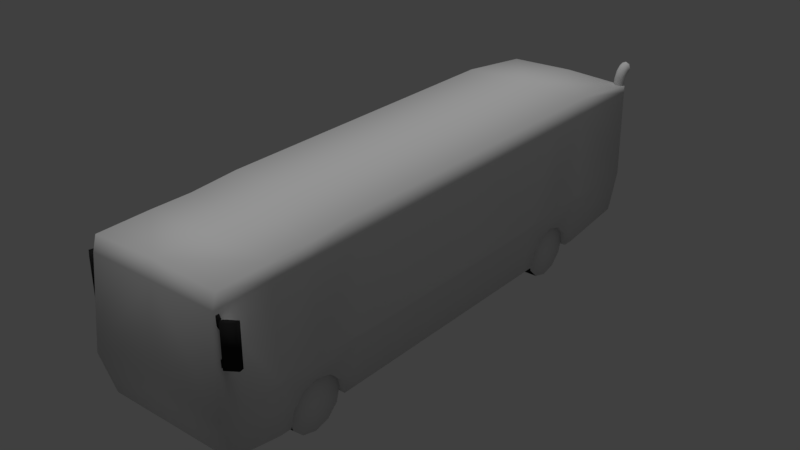 # Source: 15-1.blend  (saved by Blender 2.79.0; exported with 4.5.12 LTS)
import bpy
from mathutils import Matrix  # noqa: F401  (used for matrix-valued properties, if any)

bpy.ops.wm.read_factory_settings(use_empty=True)
scene = bpy.context.scene
scene.name = 'Scene'

# ---- collections
col_collection_1 = bpy.data.collections.new('Collection 1'); scene.collection.children.link(col_collection_1)

# ---- materials (node trees are filled in below, after node groups)
mat_material = bpy.data.materials.new('Material')
mat_material.alpha_threshold = 0.0
mat_material.use_transparent_shadow = False
mat_material.roughness = 0.5
mat_material.specular_intensity = 0.03125
mat_material.line_color = (0.0, 0.0, 0.0, 1.0)
mat_pneu = bpy.data.materials.new('pneu')
mat_pneu.alpha_threshold = 0.0
mat_pneu.use_transparent_shadow = False
mat_pneu.diffuse_color = (0.01885, 0.01885, 0.01885, 1.0)
mat_pneu.roughness = 0.5
mat_pneu.specular_intensity = 0.0

# ---- material node trees

# ---- world
world_world = bpy.data.worlds.new('World'); scene.world = world_world
world_world.color = (0.05088, 0.05088, 0.05088)
world_world.use_sun_shadow = False
world_world.sun_shadow_jitter_overblur = 0.0
world_world.cycles.sampling_method = 'MANUAL'

# ---- lights
light_hemi = bpy.data.lights.new('Hemi', 'SUN')
light_hemi.transmission_factor = 0.0
light_hemi.angle = 0.1993
light_hemi.energy = 1.0
light_hemi.shadow_buffer_clip_start = 0.5
light_hemi.shadow_soft_size = 0.1
light_hemi.shadow_cascade_max_distance = 1000.0

# ---- meshes
me_cube_001 = bpy.data.meshes.new('Cube.001')
me_cube_001.from_pydata([(0.4274, -11.32, 6.995), (0.4274, -11.48, 6.336), (0.4274, -9.176, 7.023), (-2.317, 11.07, 0.9949), (-2.317, -11.3, 0.9691), (0.4274, 11.07, 0.9949), (-2.317, 11.49, 6.613), (-2.317, -11.32, 6.894), (-2.317, 11.49, 6.336), (-2.317, -11.48, 6.336), (0.4274, 11.49, 6.336), (-2.465, 11.33, 2.707), (-2.465, -11.76, 2.707), (0.4274, 11.33, 2.707), (-2.317, 8.077, 0.6299), (0.4274, 8.017, 0.4392), (-2.317, 8.077, 7.026), (-2.317, 8.077, 6.336), (-2.465, 8.077, 2.707), (-2.317, -5.487, 0.6299), (-2.317, -5.487, 7.026), (-2.317, -5.487, 6.336), (-2.465, -5.487, 2.707), (-2.317, -9.176, 0.6299), (-2.317, -9.176, 6.923), (-2.317, -9.176, 6.336), (-2.465, -9.176, 2.707), (0.4274, 4.406, 0.4392), (-2.317, 4.441, 0.6299), (-2.317, 4.441, 7.026), (-2.317, 4.441, 6.336), (-2.465, 4.441, 2.707), (-2.317, -6.815, 1.726), (-2.317, -6.352, 1.263), (-2.317, -8.714, 0.6299), (-2.317, -8.544, 1.263), (-2.317, -6.182, 0.6299), (-2.317, -7.448, 1.896), (-2.317, -8.081, 1.726), (-1.218, -6.248, 0.9214), (-1.218, -6.409, 1.522), (-1.218, -6.849, 1.961), (-1.218, -7.449, 2.122), (-1.218, -8.049, 1.961), (-1.218, -8.489, 1.522), (-1.218, -8.65, 0.9214), (-1.218, -8.489, 0.3209), (-1.218, -8.049, -0.1186), (-1.218, -7.449, -0.2795), (-1.218, -6.849, -0.1186), (-1.218, -6.409, 0.3209), (-2.261, -6.409, 1.522), (-2.261, -6.248, 0.9214), (-2.261, -6.849, 1.961), (-2.261, -7.449, 2.122), (-2.261, -8.049, 1.961), (-2.261, -8.489, 1.522), (-2.261, -8.65, 0.9214), (-2.261, -8.489, 0.3209), (-2.261, -8.049, -0.1186), (-2.261, -7.449, -0.2795), (-2.261, -6.849, -0.1186), (-2.261, -6.409, 0.3209), (-2.261, -6.769, 1.314), (-2.261, -6.664, 0.9214), (-2.261, -7.056, 1.601), (-2.261, -7.449, 1.707), (-2.261, -7.842, 1.601), (-2.261, -8.129, 1.314), (-2.261, -8.234, 0.9214), (-2.261, -8.129, 0.5287), (-2.261, -7.842, 0.2412), (-2.261, -7.449, 0.136), (-2.261, -7.056, 0.2412), (-2.261, -6.769, 0.5287), (-1.218, -7.449, 0.9214), (2.936, 11.01, 1.176), (2.936, 11.63, 6.594), (3.096, 10.94, 1.18), (3.096, 11.57, 6.599), (3.162, 10.78, 1.191), (3.162, 11.41, 6.609), (3.096, 10.62, 1.202), (3.096, 11.25, 6.62), (2.936, 10.56, 1.206), (2.936, 11.18, 6.624), (2.776, 10.62, 1.202), (2.776, 11.25, 6.62), (2.71, 10.78, 1.191), (2.71, 11.41, 6.609), (2.776, 10.94, 1.18), (2.776, 11.57, 6.599), (3.096, 11.57, 6.772), (2.936, 11.62, 6.738), (3.162, 11.43, 6.855), (3.096, 11.29, 6.938), (2.936, 11.23, 6.973), (2.776, 11.29, 6.938), (2.71, 11.43, 6.855), (2.776, 11.57, 6.772), (3.096, 11.64, 6.95), (2.936, 11.68, 6.891), (3.162, 11.54, 7.091), (3.096, 11.45, 7.232), (2.936, 11.41, 7.291), (2.776, 11.45, 7.232), (2.71, 11.54, 7.091), (2.776, 11.64, 6.95), (3.096, 11.74, 7.055), (2.936, 11.76, 6.984), (3.162, 11.7, 7.227), (3.096, 11.67, 7.399), (2.936, 11.65, 7.47), (2.776, 11.67, 7.399), (2.71, 11.7, 7.227), (2.776, 11.74, 7.055), (3.096, 11.85, 7.093), (2.936, 11.84, 7.019), (3.162, 11.85, 7.27), (3.096, 11.86, 7.448), (2.936, 11.86, 7.521), (2.776, 11.86, 7.448), (2.71, 11.85, 7.27), (2.776, 11.85, 7.093), (-2.581, -11.48, 4.422), (-2.581, -11.48, 6.057), (-2.538, -11.3, 4.422), (-2.538, -11.3, 6.057), (-2.998, -11.2, 4.422), (-2.998, -11.2, 6.057), (-2.955, -11.02, 4.422), (-2.955, -11.02, 6.057), (-2.508, -11.41, 5.728), (-2.556, -11.41, 5.873), (-2.508, -11.28, 5.728), (-2.556, -11.28, 5.873), (-2.658, -11.41, 5.722), (-2.658, -11.41, 5.879), (-2.658, -11.28, 5.722), (-2.658, -11.28, 5.879), (-2.433, -11.28, 5.775), (-2.433, -11.41, 5.775), (-2.526, -11.41, 5.88), (-2.526, -11.28, 5.88), (-2.361, -11.28, 5.892), (-2.361, -11.41, 5.892), (-2.483, -11.41, 5.924), (-2.483, -11.28, 5.924), (-2.351, -11.28, 5.961), (-2.351, -11.41, 5.961), (-2.461, -11.41, 6.037), (-2.461, -11.28, 6.037), (-2.332, -11.28, 6.02), (-2.332, -11.41, 6.02), (-2.406, -11.41, 6.146), (-2.406, -11.28, 6.146), (-2.296, -11.28, 6.063), (-2.296, -11.41, 6.063), (-2.317, -11.41, 6.218), (-2.317, -11.28, 6.218), (-2.508, -11.41, 4.753), (-2.556, -11.41, 4.608), (-2.508, -11.28, 4.753), (-2.556, -11.28, 4.608), (-2.658, -11.41, 4.759), (-2.658, -11.41, 4.602), (-2.658, -11.28, 4.759), (-2.658, -11.28, 4.602), (-2.433, -11.28, 4.705), (-2.433, -11.41, 4.705), (-2.526, -11.41, 4.601), (-2.526, -11.28, 4.601), (-2.361, -11.28, 4.589), (-2.361, -11.41, 4.589), (-2.483, -11.41, 4.556), (-2.483, -11.28, 4.556), (-2.351, -11.28, 4.519), (-2.351, -11.41, 4.519), (-2.461, -11.41, 4.444), (-2.461, -11.28, 4.444), (-2.332, -11.28, 4.461), (-2.332, -11.41, 4.461), (-2.406, -11.41, 4.334), (-2.406, -11.28, 4.334), (-2.296, -11.28, 4.417), (-2.296, -11.41, 4.417), (-2.317, -11.41, 4.263), (-2.317, -11.28, 4.263), (-2.067, -6.864, 1.259), (-2.067, -6.773, 0.9214), (-2.067, -7.111, 1.507), (-2.067, -7.449, 1.597), (-2.067, -7.787, 1.507), (-2.067, -8.034, 1.259), (-2.067, -8.125, 0.9214), (-2.067, -8.034, 0.5834), (-2.067, -7.787, 0.3361), (-2.067, -7.449, 0.2455), (-2.067, -7.111, 0.3361), (-2.067, -6.864, 0.5834), (-2.067, -7.449, 0.9214), (-2.317, 6.937, 1.726), (-2.317, 7.4, 1.263), (-2.317, 5.038, 0.6299), (-2.317, 5.208, 1.263), (-2.317, 7.57, 0.6299), (-2.317, 6.304, 1.896), (-2.317, 5.671, 1.726), (0.4274, -7.489, 7.006), (-2.465, -7.456, 2.707), (-2.317, -7.483, 6.906), (-2.317, -7.481, 6.336), (-2.465, 6.303, 2.707), (-2.317, 6.299, 7.026), (-2.317, 6.299, 6.336), (0.4274, -11.76, 2.707), (0.4274, -9.131, 0.4392), (0.4274, 4.441, 7.127), (0.4274, 6.298, 7.127), (0.4274, 6.304, 1.896), (0.4274, 5.671, 1.726), (0.4274, 7.4, 1.263), (0.4274, -6.815, 1.726), (0.4274, -8.714, 0.6299), (0.4274, -7.448, 1.896), (0.4274, -6.182, 0.6299), (0.4274, -8.081, 1.726), (-2.317, 1.249, 0.6299), (-2.317, 1.249, 7.026), (-2.317, 1.249, 6.336), (-2.465, 1.249, 2.707), (0.4274, 1.246, 0.4392), (0.4274, 1.249, 7.127), (2.936, 11.33, 4.521), (3.096, 11.27, 4.526), (3.162, 11.11, 4.536), (3.096, 10.95, 4.547), (2.936, 10.88, 4.551), (2.776, 10.95, 4.547), (2.71, 11.11, 4.536), (2.776, 11.27, 4.526), (-2.317, -1.99, 0.6299), (-2.317, -1.99, 7.026), (-2.317, -1.99, 6.336), (-2.465, -1.99, 2.707), (0.4274, -1.981, 0.4392), (0.4274, -1.99, 7.127), (3.172, 11.07, 0.9949), (3.172, -11.3, 0.9691), (3.172, 11.49, 6.613), (3.172, -11.32, 6.894), (0.4274, 11.49, 6.714), (3.172, 11.49, 6.336), (3.172, -11.48, 6.336), (3.319, 11.33, 2.707), (3.319, -11.76, 2.707), (3.172, 8.077, 0.6299), (3.172, 8.077, 7.026), (0.4274, 8.077, 7.127), (3.172, 8.077, 6.336), (3.319, 8.077, 2.707), (3.172, -5.487, 0.6299), (3.172, -5.487, 7.026), (3.172, -5.487, 6.336), (3.319, -5.487, 2.707), (0.4274, -5.467, 0.4392), (3.172, -9.176, 0.6299), (3.172, -9.176, 6.923), (3.172, -9.176, 6.336), (3.319, -9.176, 2.707), (3.172, 4.441, 0.6299), (3.172, 4.441, 7.026), (3.172, 4.441, 6.336), (3.319, 4.441, 2.707), (3.172, -6.815, 1.726), (3.172, -6.352, 1.263), (3.172, -8.714, 0.6299), (3.172, -8.544, 1.263), (3.172, -6.182, 0.6299), (3.172, -7.448, 1.896), (3.172, -8.081, 1.726), (3.172, 6.937, 1.726), (3.172, 7.4, 1.263), (3.172, 5.038, 0.6299), (3.172, 5.208, 1.263), (3.172, 7.57, 0.6299), (3.172, 6.304, 1.896), (3.172, 5.671, 1.726), (3.319, -7.456, 2.707), (3.172, -7.483, 6.906), (3.172, -7.481, 6.336), (3.319, 6.303, 2.707), (3.172, 6.299, 7.026), (3.172, 6.299, 6.336), (0.4274, -11.3, 0.9691), (0.4274, -5.487, 7.127), (0.4274, 5.208, 1.263), (0.4274, 6.937, 1.726), (0.4274, 5.038, 0.6299), (0.4274, 7.57, 0.6299), (0.4274, -6.352, 1.263), (0.4274, -8.544, 1.263), (3.172, 1.249, 0.6299), (3.172, 1.249, 7.026), (3.172, 1.249, 6.336), (3.319, 1.249, 2.707), (3.172, -1.99, 0.6299), (3.172, -1.99, 7.026), (3.172, -1.99, 6.336), (3.319, -1.99, 2.707), (3.386, -11.48, 4.422), (3.386, -11.48, 6.057), (3.344, -11.3, 4.422), (3.344, -11.3, 6.057), (3.803, -11.2, 4.422), (3.803, -11.2, 6.057), (3.761, -11.02, 4.422), (3.761, -11.02, 6.057), (3.314, -11.41, 5.728), (3.362, -11.41, 5.873), (3.314, -11.28, 5.728), (3.362, -11.28, 5.873), (3.463, -11.41, 5.722), (3.463, -11.41, 5.879), (3.463, -11.28, 5.722), (3.463, -11.28, 5.879), (3.238, -11.28, 5.775), (3.238, -11.41, 5.775), (3.332, -11.41, 5.88), (3.332, -11.28, 5.88), (3.166, -11.28, 5.892), (3.166, -11.41, 5.892), (3.288, -11.41, 5.924), (3.288, -11.28, 5.924), (3.157, -11.28, 5.961), (3.157, -11.41, 5.961), (3.266, -11.41, 6.037), (3.266, -11.28, 6.037), (3.137, -11.28, 6.02), (3.137, -11.41, 6.02), (3.212, -11.41, 6.146), (3.212, -11.28, 6.146), (3.101, -11.28, 6.063), (3.101, -11.41, 6.063), (3.123, -11.41, 6.218), (3.123, -11.28, 6.218), (3.314, -11.41, 4.753), (3.362, -11.41, 4.608), (3.314, -11.28, 4.753), (3.362, -11.28, 4.608), (3.463, -11.41, 4.759), (3.463, -11.41, 4.602), (3.463, -11.28, 4.759), (3.463, -11.28, 4.602), (3.238, -11.28, 4.705), (3.238, -11.41, 4.705), (3.332, -11.41, 4.601), (3.332, -11.28, 4.601), (3.166, -11.28, 4.589), (3.166, -11.41, 4.589), (3.288, -11.41, 4.556), (3.288, -11.28, 4.556), (3.157, -11.28, 4.519), (3.157, -11.41, 4.519), (3.266, -11.41, 4.444), (3.266, -11.28, 4.444), (3.137, -11.28, 4.461), (3.137, -11.41, 4.461), (3.212, -11.41, 4.334), (3.212, -11.28, 4.334), (3.101, -11.28, 4.417), (3.101, -11.41, 4.417), (3.123, -11.41, 4.263), (3.123, -11.28, 4.263), (-1.218, 7.507, 0.9214), (-1.218, 7.346, 1.522), (-1.218, 6.906, 1.961), (-1.218, 6.306, 2.122), (-1.218, 5.705, 1.961), (-1.218, 5.266, 1.522), (-1.218, 5.105, 0.9214), (-1.218, 5.266, 0.3209), (-1.218, 5.705, -0.1186), (-1.218, 6.306, -0.2795), (-1.218, 6.906, -0.1186), (-1.218, 7.346, 0.3209), (-2.261, 7.346, 1.522), (-2.261, 7.507, 0.9214), (-2.261, 6.906, 1.961), (-2.261, 6.306, 2.122), (-2.261, 5.705, 1.961), (-2.261, 5.266, 1.522), (-2.261, 5.105, 0.9214), (-2.261, 5.266, 0.3209), (-2.261, 5.705, -0.1186), (-2.261, 6.306, -0.2795), (-2.261, 6.906, -0.1186), (-2.261, 7.346, 0.3209), (-2.261, 6.986, 1.314), (-2.261, 7.091, 0.9214), (-2.261, 6.698, 1.601), (-2.261, 6.306, 1.707), (-2.261, 5.913, 1.601), (-2.261, 5.626, 1.314), (-2.261, 5.52, 0.9214), (-2.261, 5.626, 0.5287), (-2.261, 5.913, 0.2412), (-2.261, 6.306, 0.136), (-2.261, 6.698, 0.2412), (-2.261, 6.986, 0.5287), (-1.218, 6.306, 0.9214), (-2.067, 6.891, 1.259), (-2.067, 6.982, 0.9214), (-2.067, 6.644, 1.507), (-2.067, 6.306, 1.597), (-2.067, 5.968, 1.507), (-2.067, 5.721, 1.259), (-2.067, 5.63, 0.9214), (-2.067, 5.721, 0.5834), (-2.067, 5.968, 0.3361), (-2.067, 6.306, 0.2455), (-2.067, 6.644, 0.3361), (-2.067, 6.891, 0.5834), (-2.067, 6.306, 0.9214), (3.011, -6.248, 0.9214), (3.011, -6.409, 1.522), (3.011, -6.849, 1.961), (3.011, -7.449, 2.122), (3.011, -8.049, 1.961), (3.011, -8.489, 1.522), (3.011, -8.65, 0.9214), (3.011, -8.489, 0.3209), (3.011, -8.049, -0.1186), (3.011, -7.449, -0.2795), (3.011, -6.849, -0.1186), (3.011, -6.409, 0.3209), (1.968, -6.409, 1.522), (1.968, -6.248, 0.9214), (1.968, -6.849, 1.961), (1.968, -7.449, 2.122), (1.968, -8.049, 1.961), (1.968, -8.489, 1.522), (1.968, -8.65, 0.9214), (1.968, -8.489, 0.3209), (1.968, -8.049, -0.1186), (1.968, -7.449, -0.2795), (1.968, -6.849, -0.1186), (1.968, -6.409, 0.3209), (1.968, -6.769, 1.314), (1.968, -6.664, 0.9214), (1.968, -7.056, 1.601), (1.968, -7.449, 1.707), (1.968, -7.842, 1.601), (1.968, -8.129, 1.314), (1.968, -8.234, 0.9214), (1.968, -8.129, 0.5287), (1.968, -7.842, 0.2412), (1.968, -7.449, 0.136), (1.968, -7.056, 0.2412), (1.968, -6.769, 0.5287), (3.011, -7.449, 0.9214), (2.162, -6.864, 1.259), (2.162, -6.773, 0.9214), (2.162, -7.111, 1.507), (2.162, -7.449, 1.597), (2.162, -7.787, 1.507), (2.162, -8.034, 1.259), (2.162, -8.125, 0.9214), (2.162, -8.034, 0.5834), (2.162, -7.787, 0.3361), (2.162, -7.449, 0.2455), (2.162, -7.111, 0.3361), (2.162, -6.864, 0.5834), (2.162, -7.449, 0.9214), (3.011, 7.507, 0.9214), (3.011, 7.346, 1.522), (3.011, 6.906, 1.961), (3.011, 6.306, 2.122), (3.011, 5.705, 1.961), (3.011, 5.266, 1.522), (3.011, 5.105, 0.9214), (3.011, 5.266, 0.3209), (3.011, 5.705, -0.1186), (3.011, 6.306, -0.2795), (3.011, 6.906, -0.1186), (3.011, 7.346, 0.3209), (1.968, 7.346, 1.522), (1.968, 7.507, 0.9214), (1.968, 6.906, 1.961), (1.968, 6.306, 2.122), (1.968, 5.705, 1.961), (1.968, 5.266, 1.522), (1.968, 5.105, 0.9214), (1.968, 5.266, 0.3209), (1.968, 5.705, -0.1186), (1.968, 6.306, -0.2795), (1.968, 6.906, -0.1186), (1.968, 7.346, 0.3209), (1.968, 6.986, 1.314), (1.968, 7.091, 0.9214), (1.968, 6.698, 1.601), (1.968, 6.306, 1.707), (1.968, 5.913, 1.601), (1.968, 5.626, 1.314), (1.968, 5.52, 0.9214), (1.968, 5.626, 0.5287), (1.968, 5.913, 0.2412), (1.968, 6.306, 0.136), (1.968, 6.698, 0.2412), (1.968, 6.986, 0.5287), (3.011, 6.306, 0.9214), (2.162, 6.891, 1.259), (2.162, 6.982, 0.9214), (2.162, 6.644, 1.507), (2.162, 6.306, 1.597), (2.162, 5.968, 1.507), (2.162, 5.721, 1.259), (2.162, 5.63, 0.9214), (2.162, 5.721, 0.5834), (2.162, 5.968, 0.3361), (2.162, 6.306, 0.2455), (2.162, 6.644, 0.3361), (2.162, 6.891, 0.5834), (2.162, 6.306, 0.9214)], [], [(23, 216, 294, 4), (24, 7, 0, 2), (25, 9, 7, 24), (9, 1, 0, 7), (6, 251, 10, 8), (11, 13, 5, 3), (12, 215, 1, 9), (26, 12, 9, 25), (23, 4, 12, 26), (4, 294, 215, 12), (8, 10, 13, 11), (3, 14, 18, 11), (11, 18, 17, 8), (8, 17, 16, 6), (6, 16, 258, 251), (5, 15, 14, 3), (241, 19, 22, 244), (244, 22, 21, 243), (243, 21, 20, 242), (242, 20, 295, 246), (241, 245, 265, 19), (25, 24, 210, 211), (30, 29, 213, 214), (31, 30, 214, 212), (29, 217, 218, 213), (26, 25, 211, 209), (24, 2, 208, 210), (43, 75, 42), (50, 75, 49), (47, 75, 46), (44, 75, 43), (39, 75, 50), (41, 75, 40), (48, 75, 47), (45, 75, 44), (42, 75, 41), (49, 75, 48), (46, 75, 45), (53, 65, 66, 54), (60, 72, 73, 61), (57, 69, 70, 58), (54, 66, 67, 55), (61, 73, 74, 62), (52, 64, 63, 51), (58, 70, 71, 59), (55, 67, 68, 56), (62, 74, 64, 52), (51, 63, 65, 53), (59, 71, 72, 60), (56, 68, 69, 57), (42, 54, 55, 43), (50, 62, 52, 39), (43, 55, 56, 44), (44, 56, 57, 45), (45, 57, 58, 46), (46, 58, 59, 47), (39, 52, 51, 40), (47, 59, 60, 48), (40, 51, 53, 41), (48, 60, 61, 49), (41, 53, 54, 42), (233, 77, 79, 234), (234, 79, 81, 235), (235, 81, 83, 236), (236, 83, 85, 237), (237, 85, 87, 238), (238, 87, 89, 239), (77, 91, 99, 93), (239, 89, 91, 240), (240, 91, 77, 233), (99, 98, 106, 107), (79, 77, 93, 92), (83, 81, 94, 95), (89, 87, 97, 98), (85, 83, 95, 96), (91, 89, 98, 99), (81, 79, 92, 94), (87, 85, 96, 97), (106, 105, 113, 114), (97, 96, 104, 105), (95, 94, 102, 103), (92, 93, 101, 100), (93, 99, 107, 101), (98, 97, 105, 106), (96, 95, 103, 104), (94, 92, 100, 102), (108, 109, 117, 116), (104, 103, 111, 112), (102, 100, 108, 110), (107, 106, 114, 115), (105, 104, 112, 113), (103, 102, 110, 111), (100, 101, 109, 108), (101, 107, 115, 109), (109, 115, 123, 117), (114, 113, 121, 122), (112, 111, 119, 120), (110, 108, 116, 118), (115, 114, 122, 123), (113, 112, 120, 121), (111, 110, 118, 119), (126, 130, 131, 127), (124, 126, 127, 125), (130, 128, 129, 131), (128, 124, 125, 129), (126, 124, 128, 130), (131, 129, 125, 127), (132, 141, 142, 133), (134, 138, 139, 135), (136, 132, 133, 137), (134, 132, 136, 138), (139, 137, 133, 135), (140, 144, 145, 141), (133, 142, 143, 135), (134, 140, 141, 132), (135, 143, 140, 134), (147, 151, 148, 144), (143, 147, 144, 140), (141, 145, 146, 142), (142, 146, 147, 143), (150, 154, 155, 151), (145, 149, 150, 146), (146, 150, 151, 147), (144, 148, 149, 145), (155, 159, 156, 152), (148, 152, 153, 149), (151, 155, 152, 148), (149, 153, 154, 150), (153, 157, 158, 154), (154, 158, 159, 155), (152, 156, 157, 153), (160, 161, 170, 169), (162, 163, 167, 166), (164, 165, 161, 160), (162, 166, 164, 160), (167, 163, 161, 165), (168, 169, 173, 172), (161, 163, 171, 170), (162, 160, 169, 168), (163, 162, 168, 171), (175, 172, 176, 179), (171, 168, 172, 175), (169, 170, 174, 173), (170, 171, 175, 174), (178, 179, 183, 182), (173, 174, 178, 177), (174, 175, 179, 178), (172, 173, 177, 176), (183, 180, 184, 187), (176, 177, 181, 180), (179, 176, 180, 183), (177, 178, 182, 181), (181, 182, 186, 185), (182, 183, 187, 186), (180, 181, 185, 184), (188, 189, 200), (70, 69, 194, 195), (71, 70, 195, 196), (63, 64, 189, 188), (72, 71, 196, 197), (65, 63, 188, 190), (73, 72, 197, 198), (66, 65, 190, 191), (74, 73, 198, 199), (67, 66, 191, 192), (64, 74, 199, 189), (68, 67, 192, 193), (69, 68, 193, 194), (189, 199, 200), (199, 198, 200), (198, 197, 200), (197, 196, 200), (196, 195, 200), (195, 194, 200), (194, 193, 200), (193, 192, 200), (192, 191, 200), (191, 190, 200), (190, 188, 200), (19, 36, 33, 22), (34, 23, 26, 35), (38, 35, 26), (32, 22, 33), (26, 209, 37, 38), (14, 205, 202, 18), (209, 211, 21, 22), (210, 208, 295, 20), (37, 209, 22, 32), (211, 210, 20, 21), (203, 28, 31, 204), (202, 201, 18), (18, 201, 206, 212), (31, 207, 204), (214, 213, 16, 17), (212, 206, 207, 31), (212, 214, 17, 18), (213, 218, 258, 16), (35, 301, 223, 34), (38, 226, 301, 35), (37, 224, 226, 38), (32, 222, 224, 37), (33, 300, 222, 32), (36, 225, 300, 33), (19, 265, 225, 36), (28, 203, 298, 27), (204, 296, 298, 203), (207, 220, 296, 204), (206, 219, 220, 207), (201, 297, 219, 206), (202, 221, 297, 201), (205, 299, 221, 202), (15, 299, 205, 14), (34, 223, 216, 23), (40, 75, 39), (28, 27, 231, 227), (29, 228, 232, 217), (30, 229, 228, 29), (31, 230, 229, 30), (28, 227, 230, 31), (90, 240, 233, 76), (88, 239, 240, 90), (86, 238, 239, 88), (84, 237, 238, 86), (82, 236, 237, 84), (80, 235, 236, 82), (78, 234, 235, 80), (76, 233, 234, 78), (49, 61, 62, 50), (227, 231, 245, 241), (228, 242, 246, 232), (229, 243, 242, 228), (230, 244, 243, 229), (227, 241, 244, 230), (266, 248, 294, 216), (267, 2, 0, 250), (268, 267, 250, 253), (253, 250, 0, 1), (249, 252, 10, 251), (254, 247, 5, 13), (255, 253, 1, 215), (269, 268, 253, 255), (266, 269, 255, 248), (248, 255, 215, 294), (252, 254, 13, 10), (247, 254, 260, 256), (254, 252, 259, 260), (252, 249, 257, 259), (249, 251, 258, 257), (5, 247, 256, 15), (306, 309, 264, 261), (309, 308, 263, 264), (308, 307, 262, 263), (307, 246, 295, 262), (306, 261, 265, 245), (268, 290, 289, 267), (272, 293, 292, 271), (273, 291, 293, 272), (271, 292, 218, 217), (269, 288, 290, 268), (267, 289, 208, 2), (261, 264, 275, 278), (276, 277, 269, 266), (280, 269, 277), (274, 275, 264), (269, 280, 279, 288), (256, 260, 282, 285), (288, 264, 263, 290), (289, 262, 295, 208), (279, 274, 264, 288), (290, 263, 262, 289), (283, 284, 273, 270), (282, 260, 281), (260, 291, 286, 281), (273, 284, 287), (293, 259, 257, 292), (291, 273, 287, 286), (291, 260, 259, 293), (292, 257, 258, 218), (277, 276, 223, 301), (280, 277, 301, 226), (279, 280, 226, 224), (274, 279, 224, 222), (275, 274, 222, 300), (278, 275, 300, 225), (261, 278, 225, 265), (270, 27, 298, 283), (284, 283, 298, 296), (287, 284, 296, 220), (286, 287, 220, 219), (281, 286, 219, 297), (282, 281, 297, 221), (285, 282, 221, 299), (15, 256, 285, 299), (276, 266, 216, 223), (270, 302, 231, 27), (271, 217, 232, 303), (272, 271, 303, 304), (273, 272, 304, 305), (270, 273, 305, 302), (302, 306, 245, 231), (303, 232, 246, 307), (304, 303, 307, 308), (305, 304, 308, 309), (302, 305, 309, 306), (312, 313, 317, 316), (310, 311, 313, 312), (316, 317, 315, 314), (314, 315, 311, 310), (312, 316, 314, 310), (317, 313, 311, 315), (318, 319, 328, 327), (320, 321, 325, 324), (322, 323, 319, 318), (320, 324, 322, 318), (325, 321, 319, 323), (326, 327, 331, 330), (319, 321, 329, 328), (320, 318, 327, 326), (321, 320, 326, 329), (333, 330, 334, 337), (329, 326, 330, 333), (327, 328, 332, 331), (328, 329, 333, 332), (336, 337, 341, 340), (331, 332, 336, 335), (332, 333, 337, 336), (330, 331, 335, 334), (341, 338, 342, 345), (334, 335, 339, 338), (337, 334, 338, 341), (335, 336, 340, 339), (339, 340, 344, 343), (340, 341, 345, 344), (338, 339, 343, 342), (346, 355, 356, 347), (348, 352, 353, 349), (350, 346, 347, 351), (348, 346, 350, 352), (353, 351, 347, 349), (354, 358, 359, 355), (347, 356, 357, 349), (348, 354, 355, 346), (349, 357, 354, 348), (361, 365, 362, 358), (357, 361, 358, 354), (355, 359, 360, 356), (356, 360, 361, 357), (364, 368, 369, 365), (359, 363, 364, 360), (360, 364, 365, 361), (358, 362, 363, 359), (369, 373, 370, 366), (362, 366, 367, 363), (365, 369, 366, 362), (363, 367, 368, 364), (367, 371, 372, 368), (368, 372, 373, 369), (366, 370, 371, 367), (378, 410, 377), (385, 410, 384), (382, 410, 381), (379, 410, 378), (374, 410, 385), (376, 410, 375), (383, 410, 382), (380, 410, 379), (377, 410, 376), (384, 410, 383), (381, 410, 380), (388, 400, 401, 389), (395, 407, 408, 396), (392, 404, 405, 393), (389, 401, 402, 390), (396, 408, 409, 397), (387, 399, 398, 386), (393, 405, 406, 394), (390, 402, 403, 391), (397, 409, 399, 387), (386, 398, 400, 388), (394, 406, 407, 395), (391, 403, 404, 392), (377, 389, 390, 378), (385, 397, 387, 374), (378, 390, 391, 379), (379, 391, 392, 380), (380, 392, 393, 381), (381, 393, 394, 382), (374, 387, 386, 375), (382, 394, 395, 383), (375, 386, 388, 376), (383, 395, 396, 384), (376, 388, 389, 377), (411, 412, 423), (405, 404, 417, 418), (406, 405, 418, 419), (398, 399, 412, 411), (407, 406, 419, 420), (400, 398, 411, 413), (408, 407, 420, 421), (401, 400, 413, 414), (409, 408, 421, 422), (402, 401, 414, 415), (399, 409, 422, 412), (403, 402, 415, 416), (404, 403, 416, 417), (412, 422, 423), (422, 421, 423), (421, 420, 423), (420, 419, 423), (419, 418, 423), (418, 417, 423), (417, 416, 423), (416, 415, 423), (415, 414, 423), (414, 413, 423), (413, 411, 423), (375, 410, 374), (384, 396, 397, 385), (428, 460, 427), (435, 460, 434), (432, 460, 431), (429, 460, 428), (424, 460, 435), (426, 460, 425), (433, 460, 432), (430, 460, 429), (427, 460, 426), (434, 460, 433), (431, 460, 430), (438, 450, 451, 439), (445, 457, 458, 446), (442, 454, 455, 443), (439, 451, 452, 440), (446, 458, 459, 447), (437, 449, 448, 436), (443, 455, 456, 444), (440, 452, 453, 441), (447, 459, 449, 437), (436, 448, 450, 438), (444, 456, 457, 445), (441, 453, 454, 442), (427, 439, 440, 428), (435, 447, 437, 424), (428, 440, 441, 429), (429, 441, 442, 430), (430, 442, 443, 431), (431, 443, 444, 432), (424, 437, 436, 425), (432, 444, 445, 433), (425, 436, 438, 426), (433, 445, 446, 434), (426, 438, 439, 427), (461, 462, 473), (455, 454, 467, 468), (456, 455, 468, 469), (448, 449, 462, 461), (457, 456, 469, 470), (450, 448, 461, 463), (458, 457, 470, 471), (451, 450, 463, 464), (459, 458, 471, 472), (452, 451, 464, 465), (449, 459, 472, 462), (453, 452, 465, 466), (454, 453, 466, 467), (462, 472, 473), (472, 471, 473), (471, 470, 473), (470, 469, 473), (469, 468, 473), (468, 467, 473), (467, 466, 473), (466, 465, 473), (465, 464, 473), (464, 463, 473), (463, 461, 473), (425, 460, 424), (434, 446, 447, 435), (478, 510, 477), (485, 510, 484), (482, 510, 481), (479, 510, 478), (474, 510, 485), (476, 510, 475), (483, 510, 482), (480, 510, 479), (477, 510, 476), (484, 510, 483), (481, 510, 480), (488, 500, 501, 489), (495, 507, 508, 496), (492, 504, 505, 493), (489, 501, 502, 490), (496, 508, 509, 497), (487, 499, 498, 486), (493, 505, 506, 494), (490, 502, 503, 491), (497, 509, 499, 487), (486, 498, 500, 488), (494, 506, 507, 495), (491, 503, 504, 492), (477, 489, 490, 478), (485, 497, 487, 474), (478, 490, 491, 479), (479, 491, 492, 480), (480, 492, 493, 481), (481, 493, 494, 482), (474, 487, 486, 475), (482, 494, 495, 483), (475, 486, 488, 476), (483, 495, 496, 484), (476, 488, 489, 477), (511, 512, 523), (505, 504, 517, 518), (506, 505, 518, 519), (498, 499, 512, 511), (507, 506, 519, 520), (500, 498, 511, 513), (508, 507, 520, 521), (501, 500, 513, 514), (509, 508, 521, 522), (502, 501, 514, 515), (499, 509, 522, 512), (503, 502, 515, 516), (504, 503, 516, 517), (512, 522, 523), (522, 521, 523), (521, 520, 523), (520, 519, 523), (519, 518, 523), (518, 517, 523), (517, 516, 523), (516, 515, 523), (515, 514, 523), (514, 513, 523), (513, 511, 523), (475, 510, 474), (484, 496, 497, 485)])
me_cube_001.polygons.foreach_set('use_smooth', [True] * 538)
me_cube_001.polygons.foreach_set('material_index', [0, 0, 0, 0, 0, 0, 0, 0, 0, 0, 0, 0, 0, 0, 0, 0, 0, 0, 0, 0, 0, 0, 0, 0, 0, 0, 0, 0, 0, 0, 0, 0, 0, 0, 0, 0, 0, 0, 1, 1, 1, 1, 1, 1, 1, 1, 1, 1, 1, 1, 1, 1, 1, 1, 1, 1, 1, 1, 1, 1, 1, 0, 0, 0, 0, 0, 0, 0, 0, 0, 0, 0, 0, 0, 0, 0, 0, 0, 0, 0, 0, 0, 0, 0, 0, 0, 0, 0, 0, 0, 0, 0, 0, 0, 0, 0, 0, 0, 0, 0, 0, 0, 1, 1, 1, 1, 1, 1, 1, 1, 1, 1, 1, 1, 1, 1, 1, 1, 1, 1, 1, 1, 1, 1, 1, 1, 1, 1, 1, 1, 1, 1, 1, 1, 1, 1, 1, 1, 1, 1, 1, 1, 1, 1, 1, 1, 1, 1, 1, 1, 1, 1, 1, 1, 1, 0, 0, 0, 0, 0, 0, 0, 0, 0, 0, 0, 0, 0, 0, 0, 0, 0, 0, 0, 0, 0, 0, 0, 0, 0, 0, 0, 0, 0, 0, 0, 0, 0, 0, 0, 0, 0, 0, 0, 0, 0, 0, 0, 0, 0, 0, 0, 0, 0, 0, 0, 0, 0, 0, 0, 0, 0, 0, 0, 0, 0, 0, 0, 0, 0, 0, 0, 0, 0, 0, 0, 0, 1, 0, 0, 0, 0, 0, 0, 0, 0, 0, 0, 0, 0, 0, 0, 0, 0, 0, 0, 0, 0, 0, 0, 0, 0, 0, 0, 0, 0, 0, 0, 0, 0, 0, 0, 0, 0, 0, 0, 0, 0, 0, 0, 0, 0, 0, 0, 0, 0, 0, 0, 0, 0, 0, 0, 0, 0, 0, 0, 0, 0, 0, 0, 0, 0, 0, 0, 0, 0, 0, 0, 0, 0, 0, 0, 0, 0, 0, 1, 1, 1, 1, 1, 1, 1, 1, 1, 1, 1, 1, 1, 1, 1, 1, 1, 1, 1, 1, 1, 1, 1, 1, 1, 1, 1, 1, 1, 1, 1, 1, 1, 1, 1, 1, 1, 1, 1, 1, 1, 1, 1, 1, 1, 1, 1, 1, 1, 1, 1, 1, 1, 0, 0, 0, 0, 0, 0, 0, 0, 0, 0, 0, 1, 1, 1, 1, 1, 1, 1, 1, 1, 1, 1, 1, 1, 1, 1, 1, 1, 1, 1, 1, 1, 1, 1, 0, 0, 0, 0, 0, 0, 0, 0, 0, 0, 0, 0, 0, 0, 0, 0, 0, 0, 0, 0, 0, 0, 0, 0, 0, 1, 0, 0, 0, 0, 0, 0, 0, 0, 0, 0, 0, 1, 1, 1, 1, 1, 1, 1, 1, 1, 1, 1, 1, 1, 1, 1, 1, 1, 1, 1, 1, 1, 1, 1, 0, 0, 0, 0, 0, 0, 0, 0, 0, 0, 0, 0, 0, 0, 0, 0, 0, 0, 0, 0, 0, 0, 0, 0, 0, 1, 0, 0, 0, 0, 0, 0, 0, 0, 0, 0, 0, 1, 1, 1, 1, 1, 1, 1, 1, 1, 1, 1, 1, 1, 1, 1, 1, 1, 1, 1, 1, 1, 1, 1, 0, 0, 0, 0, 0, 0, 0, 0, 0, 0, 0, 0, 0, 0, 0, 0, 0, 0, 0, 0, 0, 0, 0, 0, 0, 1])
_uv = me_cube_001.uv_layers.new(name='UVMap')
_uv.uv.foreach_set('vector', [0.1217, 0.7706, 0.1215, 0.7366, 0.149, 0.7374, 0.1482, 0.7712, 0.09461, 0.5862, 0.09464, 0.6451, 0.01907, 0.6451, 0.01904, 0.5862, 0.8964, 0.8659, 0.9729, 0.8659, 0.9673, 0.8844, 0.8964, 0.8853, 0.4139, 0.8203, 0.5077, 0.8203, 0.5077, 0.8435, 0.4139, 0.8402, 0.3052, 0.8498, 0.2082, 0.8534, 0.2082, 0.84, 0.3052, 0.84, 0.6239, 0.7193, 0.525, 0.7193, 0.525, 0.6601, 0.6189, 0.6601, 0.4102, 0.6845, 0.509, 0.6845, 0.509, 0.8089, 0.4152, 0.8089, 0.8449, 0.6375, 0.9871, 0.6375, 0.9719, 0.8373, 0.8449, 0.8373, 0.8449, 0.523, 0.9615, 0.5416, 0.9871, 0.6375, 0.8449, 0.6375, 0.4152, 0.623, 0.509, 0.623, 0.509, 0.6845, 0.4102, 0.6845, 0.6189, 0.8434, 0.525, 0.8434, 0.525, 0.7193, 0.6239, 0.7193, 0.2256, 0.9213, 0.3366, 0.9063, 0.3376, 0.9836, 0.217, 0.9852, 0.01121, 0.785, 0.1963, 0.785, 0.1963, 0.9926, 0.01121, 0.9926, 0.2119, 0.8659, 0.325, 0.8659, 0.325, 0.8887, 0.2119, 0.8751, 0.09486, 0.3394, 0.09445, 0.4341, 0.01888, 0.4341, 0.0193, 0.3394, 0.01491, 0.7374, 0.05324, 0.7364, 0.05295, 0.7704, 0.01569, 0.7712, 0.7108, 0.9035, 0.8406, 0.9026, 0.8411, 0.9799, 0.7113, 0.9807, 0.01121, 0.785, 0.1963, 0.785, 0.1963, 0.9926, 0.01121, 0.9926, 0.6584, 0.8659, 0.7742, 0.8659, 0.7742, 0.8887, 0.6584, 0.8887, 0.09451, 0.3884, 0.0945, 0.4846, 0.01894, 0.4846, 0.01894, 0.3884, 0.01569, 0.7712, 0.01517, 0.7373, 0.05819, 0.7367, 0.05886, 0.7707, 0.8964, 0.8659, 0.8964, 0.8853, 0.8403, 0.8847, 0.8403, 0.8659, 0.4454, 0.8659, 0.4454, 0.8887, 0.3839, 0.8887, 0.3839, 0.8659, 0.1963, 0.785, 0.1963, 0.9926, 0.1033, 0.9926, 0.1031, 0.785, 0.09445, 0.5341, 0.01888, 0.5341, 0.01888, 0.4831, 0.09445, 0.483, 0.1963, 0.785, 0.1963, 0.9926, 0.1033, 0.9926, 0.1031, 0.785, 0.09461, 0.5862, 0.01904, 0.5862, 0.01906, 0.5398, 0.09463, 0.5396, 0.3434, 0.7854, 0.3156, 0.7576, 0.3535, 0.7678, 0.3054, 0.7197, 0.3156, 0.7576, 0.2878, 0.7299, 0.2777, 0.7678, 0.3156, 0.7576, 0.2878, 0.7854, 0.3258, 0.7956, 0.3156, 0.7576, 0.3434, 0.7854, 0.3258, 0.7197, 0.3156, 0.7576, 0.3054, 0.7197, 0.3535, 0.7475, 0.3156, 0.7576, 0.3434, 0.7299, 0.2777, 0.7475, 0.3156, 0.7576, 0.2777, 0.7678, 0.3054, 0.7956, 0.3156, 0.7576, 0.3258, 0.7956, 0.3535, 0.7678, 0.3156, 0.7576, 0.3535, 0.7475, 0.2878, 0.7299, 0.3156, 0.7576, 0.2777, 0.7475, 0.2878, 0.7854, 0.3156, 0.7576, 0.3054, 0.7956, 0.3434, 0.7854, 0.3338, 0.7758, 0.3404, 0.7643, 0.3535, 0.7678, 0.2777, 0.7475, 0.2908, 0.751, 0.2908, 0.7643, 0.2777, 0.7678, 0.3258, 0.7197, 0.3222, 0.7328, 0.309, 0.7328, 0.3054, 0.7197, 0.3535, 0.7678, 0.3404, 0.7643, 0.3404, 0.751, 0.3535, 0.7475, 0.2777, 0.7678, 0.2908, 0.7643, 0.2974, 0.7758, 0.2878, 0.7854, 0.3054, 0.7956, 0.309, 0.7824, 0.3222, 0.7824, 0.3258, 0.7956, 0.3054, 0.7197, 0.309, 0.7328, 0.2974, 0.7395, 0.2878, 0.7299, 0.3535, 0.7475, 0.3404, 0.751, 0.3338, 0.7395, 0.3434, 0.7299, 0.2878, 0.7854, 0.2974, 0.7758, 0.309, 0.7824, 0.3054, 0.7956, 0.3258, 0.7956, 0.3222, 0.7824, 0.3338, 0.7758, 0.3434, 0.7854, 0.2878, 0.7299, 0.2974, 0.7395, 0.2908, 0.751, 0.2777, 0.7475, 0.3434, 0.7299, 0.3338, 0.7395, 0.3222, 0.7328, 0.3258, 0.7197, 0.2433, 0.679, 0.2433, 0.7157, 0.2221, 0.7157, 0.2221, 0.679, 0.1583, 0.7157, 0.1583, 0.679, 0.1796, 0.679, 0.1796, 0.7157, 0.2221, 0.679, 0.2221, 0.7157, 0.2008, 0.7157, 0.2008, 0.679, 0.2008, 0.679, 0.2008, 0.7157, 0.1796, 0.7157, 0.1796, 0.679, 0.1796, 0.679, 0.1796, 0.7157, 0.1583, 0.7157, 0.1583, 0.679, 0.1583, 0.679, 0.1583, 0.7157, 0.1371, 0.7157, 0.1371, 0.679, 0.1796, 0.7157, 0.1796, 0.679, 0.2008, 0.679, 0.2008, 0.7157, 0.1371, 0.679, 0.1371, 0.7157, 0.1158, 0.7157, 0.1158, 0.679, 0.2008, 0.7157, 0.2008, 0.679, 0.2221, 0.679, 0.2221, 0.7157, 0.1158, 0.7157, 0.1158, 0.679, 0.1371, 0.679, 0.1371, 0.7157, 0.2221, 0.7157, 0.2221, 0.679, 0.2433, 0.679, 0.2433, 0.7157, 0.3785, 0.7171, 0.3791, 0.8003, 0.3722, 0.8001, 0.3715, 0.717, 0.3715, 0.717, 0.3722, 0.8001, 0.3654, 0.7997, 0.3646, 0.7165, 0.3793, 0.7153, 0.3804, 0.8003, 0.3735, 0.7999, 0.3723, 0.7149, 0.3723, 0.7149, 0.3735, 0.7999, 0.3664, 0.7998, 0.3652, 0.7148, 0.366, 0.7155, 0.3669, 0.8005, 0.3739, 0.8006, 0.373, 0.7156, 0.373, 0.7156, 0.3739, 0.8006, 0.3809, 0.8011, 0.38, 0.716, 0.3787, 0.7994, 0.3718, 0.7992, 0.3711, 0.8064, 0.3782, 0.8052, 0.3646, 0.7156, 0.365, 0.7988, 0.3718, 0.7992, 0.3714, 0.7161, 0.3714, 0.7161, 0.3718, 0.7992, 0.3787, 0.7994, 0.3784, 0.7163, 0.3711, 0.8064, 0.3642, 0.8086, 0.366, 0.8189, 0.3723, 0.8146, 0.3722, 0.8001, 0.3791, 0.8003, 0.3786, 0.8061, 0.3715, 0.8073, 0.3735, 0.7999, 0.3804, 0.8003, 0.3798, 0.8103, 0.3734, 0.8125, 0.3809, 0.8011, 0.3739, 0.8006, 0.3738, 0.8132, 0.3802, 0.811, 0.3664, 0.7998, 0.3735, 0.7999, 0.3734, 0.8125, 0.3667, 0.814, 0.3718, 0.7992, 0.365, 0.7988, 0.3642, 0.8086, 0.3711, 0.8064, 0.3654, 0.7997, 0.3722, 0.8001, 0.3715, 0.8073, 0.3646, 0.8095, 0.3739, 0.8006, 0.3669, 0.8005, 0.3671, 0.8147, 0.3738, 0.8132, 0.3824, 0.8212, 0.3767, 0.8254, 0.3818, 0.8344, 0.3865, 0.8287, 0.3738, 0.8132, 0.3671, 0.8147, 0.3708, 0.8286, 0.3767, 0.8254, 0.3734, 0.8125, 0.3798, 0.8103, 0.382, 0.8205, 0.3764, 0.8247, 0.3715, 0.8073, 0.3786, 0.8061, 0.3793, 0.8125, 0.3727, 0.8154, 0.3782, 0.8052, 0.3711, 0.8064, 0.3723, 0.8146, 0.3789, 0.8116, 0.3802, 0.811, 0.3738, 0.8132, 0.3767, 0.8254, 0.3824, 0.8212, 0.3667, 0.814, 0.3734, 0.8125, 0.3764, 0.8247, 0.3704, 0.8279, 0.3646, 0.8095, 0.3715, 0.8073, 0.3727, 0.8154, 0.3664, 0.8198, 0.3752, 0.8214, 0.381, 0.817, 0.383, 0.82, 0.3781, 0.825, 0.3704, 0.8279, 0.3764, 0.8247, 0.3814, 0.8336, 0.3764, 0.8382, 0.3664, 0.8198, 0.3727, 0.8154, 0.3752, 0.8214, 0.3701, 0.8273, 0.3723, 0.8146, 0.366, 0.8189, 0.3697, 0.8265, 0.3748, 0.8205, 0.3767, 0.8254, 0.3708, 0.8286, 0.3768, 0.8389, 0.3818, 0.8344, 0.3764, 0.8247, 0.382, 0.8205, 0.3861, 0.828, 0.3814, 0.8336, 0.3727, 0.8154, 0.3793, 0.8125, 0.381, 0.817, 0.3752, 0.8214, 0.3789, 0.8116, 0.3723, 0.8146, 0.3748, 0.8205, 0.3806, 0.8162, 0.3806, 0.8162, 0.3748, 0.8205, 0.3777, 0.8241, 0.3826, 0.8192, 0.3865, 0.8287, 0.3818, 0.8344, 0.3872, 0.8399, 0.391, 0.8332, 0.3764, 0.8382, 0.3814, 0.8336, 0.3869, 0.8392, 0.3824, 0.8445, 0.3701, 0.8273, 0.3752, 0.8214, 0.3781, 0.825, 0.3746, 0.8318, 0.3748, 0.8205, 0.3697, 0.8265, 0.3742, 0.8309, 0.3777, 0.8241, 0.3818, 0.8344, 0.3768, 0.8389, 0.3828, 0.8453, 0.3872, 0.8399, 0.3814, 0.8336, 0.3861, 0.828, 0.3906, 0.8325, 0.3869, 0.8392, 0.2428, 0.7468, 0.2656, 0.7468, 0.2656, 0.8206, 0.2428, 0.8206, 0.2301, 0.7462, 0.2354, 0.7462, 0.2354, 0.7942, 0.2301, 0.7942, 0.2195, 0.7462, 0.2248, 0.7462, 0.2248, 0.7942, 0.2195, 0.7942, 0.2195, 0.7462, 0.2343, 0.7462, 0.2343, 0.7942, 0.2195, 0.7942, 0.2336, 0.7676, 0.2354, 0.7724, 0.221, 0.7724, 0.2192, 0.7676, 0.2354, 0.7724, 0.2336, 0.7676, 0.2192, 0.7676, 0.221, 0.7724, 0.2237, 0.7655, 0.2238, 0.7674, 0.2203, 0.7673, 0.22, 0.7664, 0.2264, 0.7654, 0.2267, 0.7615, 0.2315, 0.7627, 0.2307, 0.766, 0.2228, 0.7619, 0.2237, 0.7655, 0.22, 0.7664, 0.2186, 0.7638, 0.2264, 0.7654, 0.2237, 0.7655, 0.2228, 0.7619, 0.2267, 0.7615, 0.2315, 0.7627, 0.2355, 0.7635, 0.2349, 0.7666, 0.2307, 0.766, 0.2264, 0.7672, 0.2266, 0.7703, 0.2235, 0.7703, 0.2238, 0.7674, 0.2349, 0.7666, 0.2348, 0.7676, 0.2305, 0.7671, 0.2307, 0.766, 0.2264, 0.7654, 0.2264, 0.7672, 0.2238, 0.7674, 0.2237, 0.7655, 0.2307, 0.766, 0.2305, 0.7671, 0.2264, 0.7672, 0.2264, 0.7654, 0.2305, 0.7693, 0.2309, 0.773, 0.2269, 0.7723, 0.2266, 0.7703, 0.2305, 0.7671, 0.2305, 0.7693, 0.2266, 0.7703, 0.2264, 0.7672, 0.2238, 0.7674, 0.2235, 0.7703, 0.2202, 0.7691, 0.2203, 0.7673, 0.2348, 0.7676, 0.2347, 0.7695, 0.2305, 0.7693, 0.2305, 0.7671, 0.2347, 0.7729, 0.2346, 0.7766, 0.2308, 0.7763, 0.2309, 0.773, 0.2235, 0.7703, 0.223, 0.7721, 0.219, 0.7724, 0.2202, 0.7691, 0.2347, 0.7695, 0.2347, 0.7729, 0.2309, 0.773, 0.2305, 0.7693, 0.2266, 0.7703, 0.2269, 0.7723, 0.223, 0.7721, 0.2235, 0.7703, 0.2308, 0.7763, 0.2301, 0.7795, 0.2269, 0.776, 0.227, 0.7742, 0.2269, 0.7723, 0.227, 0.7742, 0.2228, 0.774, 0.223, 0.7721, 0.2309, 0.773, 0.2308, 0.7763, 0.227, 0.7742, 0.2269, 0.7723, 0.223, 0.7721, 0.2228, 0.774, 0.2186, 0.776, 0.219, 0.7724, 0.2228, 0.774, 0.2228, 0.7758, 0.2196, 0.7793, 0.2186, 0.776, 0.2346, 0.7766, 0.2341, 0.7802, 0.2301, 0.7795, 0.2308, 0.7763, 0.227, 0.7742, 0.2269, 0.776, 0.2228, 0.7758, 0.2228, 0.774, 0.229, 0.7639, 0.2242, 0.7649, 0.2244, 0.7659, 0.229, 0.7663, 0.2304, 0.7746, 0.2342, 0.7733, 0.236, 0.7758, 0.2319, 0.7783, 0.2275, 0.7602, 0.2234, 0.7617, 0.2242, 0.7649, 0.229, 0.7639, 0.2304, 0.7746, 0.2319, 0.7783, 0.2282, 0.7795, 0.2268, 0.7753, 0.2197, 0.7623, 0.2201, 0.7652, 0.2242, 0.7649, 0.2234, 0.7617, 0.2301, 0.7725, 0.2266, 0.7725, 0.227, 0.7685, 0.2305, 0.7692, 0.2242, 0.7649, 0.2201, 0.7652, 0.2202, 0.7661, 0.2244, 0.7659, 0.2304, 0.7746, 0.2268, 0.7753, 0.2266, 0.7725, 0.2301, 0.7725, 0.2342, 0.7733, 0.2304, 0.7746, 0.2301, 0.7725, 0.2338, 0.7724, 0.2338, 0.7705, 0.2305, 0.7692, 0.2312, 0.7673, 0.2352, 0.7674, 0.2338, 0.7724, 0.2301, 0.7725, 0.2305, 0.7692, 0.2338, 0.7705, 0.229, 0.7663, 0.2244, 0.7659, 0.2243, 0.7681, 0.228, 0.7699, 0.2244, 0.7659, 0.2202, 0.7661, 0.2202, 0.7678, 0.2243, 0.7681, 0.2234, 0.7716, 0.2197, 0.7712, 0.2196, 0.7747, 0.2229, 0.7747, 0.228, 0.7699, 0.2243, 0.7681, 0.2234, 0.7716, 0.227, 0.7716, 0.2243, 0.7681, 0.2202, 0.7678, 0.2197, 0.7712, 0.2234, 0.7716, 0.2305, 0.7692, 0.227, 0.7685, 0.2274, 0.7665, 0.2312, 0.7673, 0.236, 0.764, 0.2317, 0.7654, 0.2319, 0.7637, 0.2353, 0.7606, 0.2312, 0.7673, 0.2274, 0.7665, 0.2278, 0.7648, 0.2317, 0.7654, 0.2352, 0.7674, 0.2312, 0.7673, 0.2317, 0.7654, 0.236, 0.764, 0.227, 0.7716, 0.2234, 0.7716, 0.2229, 0.7747, 0.2265, 0.7733, 0.2265, 0.7733, 0.2229, 0.7747, 0.2232, 0.7776, 0.2265, 0.7749, 0.2229, 0.7747, 0.2196, 0.7747, 0.2197, 0.7778, 0.2232, 0.7776, 0.2317, 0.7654, 0.2278, 0.7648, 0.228, 0.7631, 0.2319, 0.7637, 0.3306, 0.773, 0.3209, 0.7783, 0.3156, 0.7576, 0.2952, 0.7368, 0.3084, 0.7296, 0.3103, 0.737, 0.301, 0.7427, 0.2876, 0.75, 0.2952, 0.7368, 0.301, 0.7427, 0.2953, 0.7519, 0.3361, 0.7786, 0.3231, 0.7861, 0.3209, 0.7783, 0.3306, 0.773, 0.2875, 0.7647, 0.2876, 0.75, 0.2953, 0.7519, 0.2949, 0.7628, 0.344, 0.7655, 0.3361, 0.7786, 0.3306, 0.773, 0.3359, 0.7633, 0.2944, 0.7777, 0.2875, 0.7647, 0.2949, 0.7628, 0.3003, 0.7724, 0.344, 0.75, 0.344, 0.7655, 0.3359, 0.7633, 0.3361, 0.7523, 0.3075, 0.786, 0.2944, 0.7777, 0.3003, 0.7724, 0.3098, 0.7779, 0.3362, 0.7369, 0.344, 0.75, 0.3361, 0.7523, 0.3307, 0.7428, 0.3231, 0.7861, 0.3075, 0.786, 0.3098, 0.7779, 0.3209, 0.7783, 0.3231, 0.7296, 0.3362, 0.7369, 0.3307, 0.7428, 0.3213, 0.7372, 0.3084, 0.7296, 0.3231, 0.7296, 0.3213, 0.7372, 0.3103, 0.737, 0.3209, 0.7783, 0.3098, 0.7779, 0.3156, 0.7576, 0.3098, 0.7779, 0.3003, 0.7724, 0.3156, 0.7576, 0.3003, 0.7724, 0.2949, 0.7628, 0.3156, 0.7576, 0.2949, 0.7628, 0.2953, 0.7519, 0.3156, 0.7576, 0.2953, 0.7519, 0.301, 0.7427, 0.3156, 0.7576, 0.301, 0.7427, 0.3103, 0.737, 0.3156, 0.7576, 0.3103, 0.737, 0.3213, 0.7372, 0.3156, 0.7576, 0.3213, 0.7372, 0.3307, 0.7428, 0.3156, 0.7576, 0.3307, 0.7428, 0.3361, 0.7523, 0.3156, 0.7576, 0.3361, 0.7523, 0.3359, 0.7633, 0.3156, 0.7576, 0.3359, 0.7633, 0.3306, 0.773, 0.3156, 0.7576, 0.8406, 0.9026, 0.8664, 0.9024, 0.8728, 0.9258, 0.8411, 0.9799, 0.9608, 0.9021, 0.978, 0.9021, 0.978, 0.9794, 0.9545, 0.9256, 0.9372, 0.9427, 0.9545, 0.9256, 0.978, 0.9794, 0.8902, 0.9429, 0.8411, 0.9799, 0.8728, 0.9258, 0.978, 0.9794, 0.9142, 0.9796, 0.9137, 0.949, 0.9372, 0.9427, 0.3366, 0.9063, 0.3554, 0.906, 0.3621, 0.9294, 0.3376, 0.9836, 0.1031, 0.785, 0.1033, 0.9926, 0.01121, 0.9926, 0.01121, 0.785, 0.09463, 0.5396, 0.01906, 0.5398, 0.01894, 0.4846, 0.0945, 0.4846, 0.9137, 0.949, 0.9142, 0.9796, 0.8411, 0.9799, 0.8902, 0.9429, 0.8403, 0.8659, 0.8403, 0.8847, 0.7742, 0.8887, 0.7742, 0.8659, 0.4499, 0.9051, 0.4721, 0.905, 0.4726, 0.9823, 0.4437, 0.9286, 0.3621, 0.9294, 0.3796, 0.9464, 0.3376, 0.9836, 0.3376, 0.9836, 0.3796, 0.9464, 0.4031, 0.9523, 0.4035, 0.9829, 0.4726, 0.9823, 0.4266, 0.9459, 0.4437, 0.9286, 0.3839, 0.8659, 0.3839, 0.8887, 0.325, 0.8887, 0.325, 0.8659, 0.4035, 0.9829, 0.4031, 0.9523, 0.4266, 0.9459, 0.4726, 0.9823, 0.1031, 0.785, 0.1033, 0.9926, 0.01121, 0.9926, 0.01121, 0.785, 0.09445, 0.483, 0.01888, 0.4831, 0.01888, 0.4341, 0.09445, 0.4341, 0.1079, 0.7705, 0.1078, 0.7366, 0.1159, 0.7366, 0.116, 0.7705, 0.09979, 0.7706, 0.09967, 0.7367, 0.1078, 0.7366, 0.1079, 0.7705, 0.0917, 0.7706, 0.09159, 0.7367, 0.09967, 0.7367, 0.09979, 0.7706, 0.08361, 0.7706, 0.0835, 0.7367, 0.09159, 0.7367, 0.0917, 0.7706, 0.07552, 0.7706, 0.07541, 0.7368, 0.0835, 0.7367, 0.08361, 0.7706, 0.06744, 0.7707, 0.06732, 0.7368, 0.07541, 0.7368, 0.07552, 0.7706, 0.05886, 0.7707, 0.05819, 0.7367, 0.06732, 0.7368, 0.06744, 0.7707, 0.1151, 0.7704, 0.1077, 0.7703, 0.1078, 0.7365, 0.1159, 0.7364, 0.09965, 0.7703, 0.09969, 0.7365, 0.1078, 0.7365, 0.1077, 0.7703, 0.09156, 0.7703, 0.0916, 0.7364, 0.09969, 0.7365, 0.09965, 0.7703, 0.08347, 0.7703, 0.08351, 0.7364, 0.0916, 0.7364, 0.09156, 0.7703, 0.07538, 0.7703, 0.07542, 0.7364, 0.08351, 0.7364, 0.08347, 0.7703, 0.06729, 0.7703, 0.06734, 0.7364, 0.07542, 0.7364, 0.07538, 0.7703, 0.05921, 0.7703, 0.05925, 0.7364, 0.06734, 0.7364, 0.06729, 0.7703, 0.05324, 0.7364, 0.05925, 0.7364, 0.05921, 0.7703, 0.05295, 0.7704, 0.116, 0.7705, 0.1159, 0.7366, 0.1215, 0.7366, 0.1217, 0.7706, 0.3434, 0.7299, 0.3156, 0.7576, 0.3258, 0.7197, 0.1151, 0.7704, 0.1159, 0.7364, 0.1549, 0.7368, 0.1545, 0.7708, 0.09445, 0.5341, 0.09445, 0.6219, 0.01888, 0.6219, 0.01888, 0.5341, 0.4454, 0.8659, 0.5511, 0.8659, 0.5511, 0.8887, 0.4454, 0.8887, 0.01121, 0.785, 0.1963, 0.785, 0.1963, 0.9926, 0.01121, 0.9926, 0.4721, 0.905, 0.5905, 0.9042, 0.591, 0.9815, 0.4726, 0.9823, 0.3726, 0.7145, 0.3726, 0.8493, 0.3657, 0.8494, 0.3657, 0.7146, 0.3796, 0.7143, 0.3796, 0.8491, 0.3726, 0.8493, 0.3726, 0.7145, 0.3726, 0.7144, 0.3726, 0.8492, 0.3657, 0.8494, 0.3657, 0.7146, 0.3796, 0.7143, 0.3796, 0.8491, 0.3726, 0.8492, 0.3726, 0.7144, 0.3726, 0.7142, 0.3726, 0.8489, 0.3657, 0.8488, 0.3657, 0.7141, 0.3796, 0.7143, 0.3796, 0.8491, 0.3726, 0.8489, 0.3726, 0.7142, 0.3726, 0.7143, 0.3726, 0.849, 0.3657, 0.8488, 0.3657, 0.7141, 0.3796, 0.7143, 0.3796, 0.8491, 0.3726, 0.849, 0.3726, 0.7143, 0.1371, 0.7157, 0.1371, 0.679, 0.1583, 0.679, 0.1583, 0.7157, 0.1545, 0.7708, 0.1549, 0.7368, 0.1948, 0.7373, 0.1945, 0.7713, 0.09445, 0.6219, 0.09445, 0.7111, 0.01888, 0.7111, 0.01888, 0.6219, 0.5511, 0.8659, 0.6584, 0.8659, 0.6584, 0.8887, 0.5511, 0.8887, 0.01121, 0.785, 0.1963, 0.785, 0.1963, 0.9926, 0.01121, 0.9926, 0.5905, 0.9042, 0.7108, 0.9035, 0.7113, 0.9807, 0.591, 0.9815, 0.1217, 0.7706, 0.1482, 0.7712, 0.149, 0.7374, 0.1215, 0.7366, 0.09461, 0.5862, 0.01904, 0.5862, 0.01907, 0.6451, 0.09464, 0.6451, 0.8964, 0.8659, 0.8964, 0.8853, 0.9673, 0.8844, 0.9729, 0.8659, 0.4139, 0.8196, 0.4138, 0.8396, 0.5076, 0.8435, 0.5077, 0.8203, 0.3052, 0.8498, 0.3052, 0.84, 0.2082, 0.84, 0.2082, 0.8534, 0.6239, 0.7193, 0.6189, 0.6601, 0.525, 0.6601, 0.525, 0.7193, 0.4102, 0.6845, 0.415, 0.8089, 0.5088, 0.8091, 0.509, 0.6847, 0.8227, 0.6371, 0.8227, 0.8368, 0.6957, 0.8368, 0.6804, 0.6371, 0.8227, 0.5226, 0.8227, 0.6371, 0.6804, 0.6371, 0.7061, 0.5412, 0.4153, 0.623, 0.4102, 0.6845, 0.509, 0.6847, 0.5091, 0.6232, 0.6189, 0.8434, 0.6239, 0.7193, 0.525, 0.7193, 0.525, 0.8434, 0.2256, 0.9219, 0.2172, 0.9858, 0.3378, 0.984, 0.3366, 0.9067, 0.01121, 0.785, 0.01121, 0.9926, 0.1963, 0.9926, 0.1963, 0.785, 0.2119, 0.8659, 0.2119, 0.8751, 0.325, 0.8887, 0.325, 0.8659, 0.09445, 0.3394, 0.01888, 0.3394, 0.01847, 0.4341, 0.09403, 0.4341, 0.01517, 0.7373, 0.01596, 0.7711, 0.05321, 0.7703, 0.0535, 0.7363, 0.7108, 0.9029, 0.7115, 0.9802, 0.8413, 0.979, 0.8406, 0.9017, 0.01121, 0.785, 0.01121, 0.9926, 0.1963, 0.9926, 0.1963, 0.785, 0.6584, 0.8659, 0.6584, 0.8887, 0.7742, 0.8887, 0.7742, 0.8659, 0.09451, 0.3884, 0.01894, 0.3884, 0.01894, 0.4846, 0.09451, 0.4846, 0.01569, 0.7712, 0.05886, 0.7707, 0.05819, 0.7367, 0.01517, 0.7373, 0.8964, 0.8659, 0.8403, 0.8659, 0.8403, 0.8847, 0.8964, 0.8853, 0.4454, 0.8659, 0.3839, 0.8659, 0.3839, 0.8887, 0.4454, 0.8887, 0.1963, 0.785, 0.1031, 0.785, 0.1033, 0.9926, 0.1963, 0.9926, 0.09403, 0.5341, 0.09403, 0.483, 0.01847, 0.4831, 0.01847, 0.5341, 0.1963, 0.785, 0.1031, 0.785, 0.1033, 0.9926, 0.1963, 0.9926, 0.09461, 0.5862, 0.09463, 0.5396, 0.01906, 0.5398, 0.01904, 0.5862, 0.8406, 0.9017, 0.8413, 0.979, 0.8729, 0.9248, 0.8664, 0.9014, 0.9608, 0.9009, 0.9545, 0.9244, 0.9782, 0.9782, 0.978, 0.9009, 0.9373, 0.9416, 0.9782, 0.9782, 0.9545, 0.9244, 0.8903, 0.9418, 0.8729, 0.9248, 0.8413, 0.979, 0.9782, 0.9782, 0.9373, 0.9416, 0.9138, 0.9479, 0.9143, 0.9785, 0.3366, 0.9067, 0.3378, 0.984, 0.3622, 0.9297, 0.3554, 0.9063, 0.1031, 0.785, 0.01121, 0.785, 0.01121, 0.9926, 0.1033, 0.9926, 0.09463, 0.5396, 0.09451, 0.4846, 0.01894, 0.4846, 0.01906, 0.5398, 0.9138, 0.9479, 0.8903, 0.9418, 0.8413, 0.979, 0.9143, 0.9785, 0.8403, 0.8659, 0.7742, 0.8659, 0.7742, 0.8887, 0.8403, 0.8847, 0.4499, 0.9052, 0.4438, 0.9287, 0.4728, 0.9823, 0.4721, 0.905, 0.3622, 0.9297, 0.3378, 0.984, 0.3797, 0.9466, 0.3378, 0.984, 0.4037, 0.9831, 0.4033, 0.9525, 0.3797, 0.9466, 0.4728, 0.9823, 0.4438, 0.9287, 0.4267, 0.946, 0.3839, 0.8659, 0.325, 0.8659, 0.325, 0.8887, 0.3839, 0.8887, 0.4037, 0.9831, 0.4728, 0.9823, 0.4267, 0.946, 0.4033, 0.9525, 0.1031, 0.785, 0.01121, 0.785, 0.01121, 0.9926, 0.1033, 0.9926, 0.09403, 0.483, 0.09403, 0.4341, 0.01847, 0.4341, 0.01847, 0.4831, 0.1079, 0.7705, 0.116, 0.7705, 0.1159, 0.7366, 0.1078, 0.7366, 0.09979, 0.7706, 0.1079, 0.7705, 0.1078, 0.7366, 0.09967, 0.7367, 0.0917, 0.7706, 0.09979, 0.7706, 0.09967, 0.7367, 0.09159, 0.7367, 0.08361, 0.7706, 0.0917, 0.7706, 0.09159, 0.7367, 0.0835, 0.7367, 0.07552, 0.7706, 0.08361, 0.7706, 0.0835, 0.7367, 0.07541, 0.7368, 0.06744, 0.7707, 0.07552, 0.7706, 0.07541, 0.7368, 0.06732, 0.7368, 0.05886, 0.7707, 0.06744, 0.7707, 0.06732, 0.7368, 0.05819, 0.7367, 0.1154, 0.7702, 0.1162, 0.7363, 0.108, 0.7364, 0.108, 0.7702, 0.09991, 0.7702, 0.108, 0.7702, 0.108, 0.7364, 0.09994, 0.7364, 0.09182, 0.7702, 0.09991, 0.7702, 0.09994, 0.7364, 0.09185, 0.7363, 0.08373, 0.7702, 0.09182, 0.7702, 0.09185, 0.7363, 0.08377, 0.7363, 0.07564, 0.7702, 0.08373, 0.7702, 0.08377, 0.7363, 0.07568, 0.7363, 0.06755, 0.7702, 0.07564, 0.7702, 0.07568, 0.7363, 0.06759, 0.7363, 0.05947, 0.7702, 0.06755, 0.7702, 0.06759, 0.7363, 0.0595, 0.7363, 0.0535, 0.7363, 0.05321, 0.7703, 0.05947, 0.7702, 0.0595, 0.7363, 0.116, 0.7705, 0.1217, 0.7706, 0.1215, 0.7366, 0.1159, 0.7366, 0.1154, 0.7702, 0.1548, 0.7707, 0.1552, 0.7367, 0.1162, 0.7363, 0.09403, 0.5341, 0.01847, 0.5341, 0.01847, 0.6219, 0.09403, 0.6219, 0.4454, 0.8659, 0.4454, 0.8887, 0.5511, 0.8887, 0.5511, 0.8659, 0.01121, 0.785, 0.01121, 0.9926, 0.1963, 0.9926, 0.1963, 0.785, 0.4721, 0.905, 0.4728, 0.9823, 0.5912, 0.9812, 0.5905, 0.904, 0.1548, 0.7707, 0.1947, 0.7711, 0.195, 0.7372, 0.1552, 0.7367, 0.09403, 0.6219, 0.01847, 0.6219, 0.01847, 0.7111, 0.09403, 0.7111, 0.5511, 0.8659, 0.5511, 0.8887, 0.6584, 0.8887, 0.6584, 0.8659, 0.01121, 0.785, 0.01121, 0.9926, 0.1963, 0.9926, 0.1963, 0.785, 0.5905, 0.904, 0.5912, 0.9812, 0.7115, 0.9802, 0.7108, 0.9029, 0.2428, 0.7468, 0.2428, 0.8206, 0.2656, 0.8206, 0.2656, 0.7468, 0.2301, 0.7462, 0.2301, 0.7942, 0.2354, 0.7942, 0.2354, 0.7462, 0.2195, 0.7462, 0.2195, 0.7942, 0.2248, 0.7942, 0.2248, 0.7462, 0.2195, 0.7462, 0.2195, 0.7942, 0.2343, 0.7942, 0.2343, 0.7462, 0.2336, 0.7676, 0.2192, 0.7676, 0.221, 0.7724, 0.2354, 0.7724, 0.2354, 0.7724, 0.221, 0.7724, 0.2192, 0.7676, 0.2336, 0.7676, 0.2237, 0.7655, 0.22, 0.7664, 0.2203, 0.7673, 0.2238, 0.7674, 0.2264, 0.7654, 0.2307, 0.766, 0.2315, 0.7627, 0.2267, 0.7615, 0.2228, 0.7619, 0.2186, 0.7638, 0.22, 0.7664, 0.2237, 0.7655, 0.2264, 0.7654, 0.2267, 0.7615, 0.2228, 0.7619, 0.2237, 0.7655, 0.2315, 0.7627, 0.2307, 0.766, 0.2349, 0.7666, 0.2355, 0.7635, 0.2264, 0.7672, 0.2238, 0.7674, 0.2235, 0.7703, 0.2266, 0.7703, 0.2349, 0.7666, 0.2307, 0.766, 0.2305, 0.7671, 0.2348, 0.7676, 0.2264, 0.7654, 0.2237, 0.7655, 0.2238, 0.7674, 0.2264, 0.7672, 0.2307, 0.766, 0.2264, 0.7654, 0.2264, 0.7672, 0.2305, 0.7671, 0.2305, 0.7693, 0.2266, 0.7703, 0.2269, 0.7723, 0.2309, 0.773, 0.2305, 0.7671, 0.2264, 0.7672, 0.2266, 0.7703, 0.2305, 0.7693, 0.2238, 0.7674, 0.2203, 0.7673, 0.2202, 0.7691, 0.2235, 0.7703, 0.2348, 0.7676, 0.2305, 0.7671, 0.2305, 0.7693, 0.2347, 0.7695, 0.2347, 0.7729, 0.2309, 0.773, 0.2308, 0.7763, 0.2346, 0.7766, 0.2235, 0.7703, 0.2202, 0.7691, 0.219, 0.7724, 0.223, 0.7721, 0.2347, 0.7695, 0.2305, 0.7693, 0.2309, 0.773, 0.2347, 0.7729, 0.2266, 0.7703, 0.2235, 0.7703, 0.223, 0.7721, 0.2269, 0.7723, 0.2308, 0.7763, 0.227, 0.7742, 0.2269, 0.776, 0.2301, 0.7795, 0.2269, 0.7723, 0.223, 0.7721, 0.2228, 0.774, 0.227, 0.7742, 0.2309, 0.773, 0.2269, 0.7723, 0.227, 0.7742, 0.2308, 0.7763, 0.223, 0.7721, 0.219, 0.7724, 0.2186, 0.776, 0.2228, 0.774, 0.2228, 0.774, 0.2186, 0.776, 0.2196, 0.7793, 0.2228, 0.7758, 0.2346, 0.7766, 0.2308, 0.7763, 0.2301, 0.7795, 0.2341, 0.7802, 0.227, 0.7742, 0.2228, 0.774, 0.2228, 0.7758, 0.2269, 0.776, 0.229, 0.7639, 0.229, 0.7663, 0.2244, 0.7659, 0.2242, 0.7649, 0.2304, 0.7746, 0.2319, 0.7783, 0.236, 0.7758, 0.2342, 0.7733, 0.2275, 0.7602, 0.229, 0.7639, 0.2242, 0.7649, 0.2234, 0.7617, 0.2304, 0.7746, 0.2268, 0.7753, 0.2282, 0.7795, 0.2319, 0.7783, 0.2197, 0.7623, 0.2234, 0.7617, 0.2242, 0.7649, 0.2201, 0.7652, 0.2301, 0.7725, 0.2305, 0.7692, 0.227, 0.7685, 0.2266, 0.7725, 0.2242, 0.7649, 0.2244, 0.7659, 0.2202, 0.7661, 0.2201, 0.7652, 0.2304, 0.7746, 0.2301, 0.7725, 0.2266, 0.7725, 0.2268, 0.7753, 0.2342, 0.7733, 0.2338, 0.7724, 0.2301, 0.7725, 0.2304, 0.7746, 0.2338, 0.7705, 0.2352, 0.7674, 0.2312, 0.7673, 0.2305, 0.7692, 0.2338, 0.7724, 0.2338, 0.7705, 0.2305, 0.7692, 0.2301, 0.7725, 0.229, 0.7663, 0.228, 0.7699, 0.2243, 0.7681, 0.2244, 0.7659, 0.2244, 0.7659, 0.2243, 0.7681, 0.2202, 0.7678, 0.2202, 0.7661, 0.2234, 0.7716, 0.2229, 0.7747, 0.2196, 0.7747, 0.2197, 0.7712, 0.228, 0.7699, 0.227, 0.7716, 0.2234, 0.7716, 0.2243, 0.7681, 0.2243, 0.7681, 0.2234, 0.7716, 0.2197, 0.7712, 0.2202, 0.7678, 0.2305, 0.7692, 0.2312, 0.7673, 0.2274, 0.7665, 0.227, 0.7685, 0.236, 0.764, 0.2353, 0.7606, 0.2319, 0.7637, 0.2317, 0.7654, 0.2312, 0.7673, 0.2317, 0.7654, 0.2278, 0.7648, 0.2274, 0.7665, 0.2352, 0.7674, 0.236, 0.764, 0.2317, 0.7654, 0.2312, 0.7673, 0.227, 0.7716, 0.2265, 0.7733, 0.2229, 0.7747, 0.2234, 0.7716, 0.2265, 0.7733, 0.2265, 0.7749, 0.2232, 0.7776, 0.2229, 0.7747, 0.2229, 0.7747, 0.2232, 0.7776, 0.2197, 0.7778, 0.2196, 0.7747, 0.2317, 0.7654, 0.2319, 0.7637, 0.228, 0.7631, 0.2278, 0.7648, 0.3434, 0.7854, 0.3156, 0.7576, 0.3535, 0.7678, 0.3054, 0.7197, 0.3156, 0.7576, 0.2878, 0.7299, 0.2777, 0.7678, 0.3156, 0.7576, 0.2878, 0.7854, 0.3258, 0.7956, 0.3156, 0.7576, 0.3434, 0.7854, 0.3258, 0.7197, 0.3156, 0.7576, 0.3054, 0.7197, 0.3535, 0.7475, 0.3156, 0.7576, 0.3434, 0.7299, 0.2777, 0.7475, 0.3156, 0.7576, 0.2777, 0.7678, 0.3054, 0.7956, 0.3156, 0.7576, 0.3258, 0.7956, 0.3535, 0.7678, 0.3156, 0.7576, 0.3535, 0.7475, 0.2878, 0.7299, 0.3156, 0.7576, 0.2777, 0.7475, 0.2878, 0.7854, 0.3156, 0.7576, 0.3054, 0.7956, 0.3434, 0.7854, 0.3338, 0.7758, 0.3404, 0.7643, 0.3535, 0.7678, 0.2777, 0.7475, 0.2908, 0.751, 0.2908, 0.7643, 0.2777, 0.7678, 0.3258, 0.7197, 0.3222, 0.7328, 0.309, 0.7328, 0.3054, 0.7197, 0.3535, 0.7678, 0.3404, 0.7643, 0.3404, 0.751, 0.3535, 0.7475, 0.2777, 0.7678, 0.2908, 0.7643, 0.2974, 0.7758, 0.2878, 0.7854, 0.3054, 0.7956, 0.309, 0.7824, 0.3222, 0.7824, 0.3258, 0.7956, 0.3054, 0.7197, 0.309, 0.7328, 0.2974, 0.7395, 0.2878, 0.7299, 0.3535, 0.7475, 0.3404, 0.751, 0.3338, 0.7395, 0.3434, 0.7299, 0.2878, 0.7854, 0.2974, 0.7758, 0.309, 0.7824, 0.3054, 0.7956, 0.3258, 0.7956, 0.3222, 0.7824, 0.3338, 0.7758, 0.3434, 0.7854, 0.2878, 0.7299, 0.2974, 0.7395, 0.2908, 0.751, 0.2777, 0.7475, 0.3434, 0.7299, 0.3338, 0.7395, 0.3222, 0.7328, 0.3258, 0.7197, 0.2433, 0.679, 0.2433, 0.7157, 0.2221, 0.7157, 0.2221, 0.679, 0.1583, 0.7157, 0.1583, 0.679, 0.1796, 0.679, 0.1796, 0.7157, 0.2221, 0.679, 0.2221, 0.7157, 0.2008, 0.7157, 0.2008, 0.679, 0.2008, 0.679, 0.2008, 0.7157, 0.1796, 0.7157, 0.1796, 0.679, 0.1796, 0.679, 0.1796, 0.7157, 0.1583, 0.7157, 0.1583, 0.679, 0.1583, 0.679, 0.1583, 0.7157, 0.1371, 0.7157, 0.1371, 0.679, 0.1796, 0.7157, 0.1796, 0.679, 0.2008, 0.679, 0.2008, 0.7157, 0.1371, 0.679, 0.1371, 0.7157, 0.1158, 0.7157, 0.1158, 0.679, 0.2008, 0.7157, 0.2008, 0.679, 0.2221, 0.679, 0.2221, 0.7157, 0.1158, 0.7157, 0.1158, 0.679, 0.1371, 0.679, 0.1371, 0.7157, 0.2221, 0.7157, 0.2221, 0.679, 0.2433, 0.679, 0.2433, 0.7157, 0.3306, 0.773, 0.3209, 0.7783, 0.3156, 0.7576, 0.2952, 0.7368, 0.3084, 0.7296, 0.3103, 0.737, 0.301, 0.7427, 0.2876, 0.75, 0.2952, 0.7368, 0.301, 0.7427, 0.2953, 0.7519, 0.3361, 0.7786, 0.3231, 0.7861, 0.3209, 0.7783, 0.3306, 0.773, 0.2875, 0.7647, 0.2876, 0.75, 0.2953, 0.7519, 0.2949, 0.7628, 0.344, 0.7655, 0.3361, 0.7786, 0.3306, 0.773, 0.3359, 0.7633, 0.2944, 0.7777, 0.2875, 0.7647, 0.2949, 0.7628, 0.3003, 0.7724, 0.344, 0.75, 0.344, 0.7655, 0.3359, 0.7633, 0.3361, 0.7523, 0.3075, 0.786, 0.2944, 0.7777, 0.3003, 0.7724, 0.3098, 0.7779, 0.3362, 0.7369, 0.344, 0.75, 0.3361, 0.7523, 0.3307, 0.7428, 0.3231, 0.7861, 0.3075, 0.786, 0.3098, 0.7779, 0.3209, 0.7783, 0.3231, 0.7296, 0.3362, 0.7369, 0.3307, 0.7428, 0.3213, 0.7372, 0.3084, 0.7296, 0.3231, 0.7296, 0.3213, 0.7372, 0.3103, 0.737, 0.3209, 0.7783, 0.3098, 0.7779, 0.3156, 0.7576, 0.3098, 0.7779, 0.3003, 0.7724, 0.3156, 0.7576, 0.3003, 0.7724, 0.2949, 0.7628, 0.3156, 0.7576, 0.2949, 0.7628, 0.2953, 0.7519, 0.3156, 0.7576, 0.2953, 0.7519, 0.301, 0.7427, 0.3156, 0.7576, 0.301, 0.7427, 0.3103, 0.737, 0.3156, 0.7576, 0.3103, 0.737, 0.3213, 0.7372, 0.3156, 0.7576, 0.3213, 0.7372, 0.3307, 0.7428, 0.3156, 0.7576, 0.3307, 0.7428, 0.3361, 0.7523, 0.3156, 0.7576, 0.3361, 0.7523, 0.3359, 0.7633, 0.3156, 0.7576, 0.3359, 0.7633, 0.3306, 0.773, 0.3156, 0.7576, 0.3434, 0.7299, 0.3156, 0.7576, 0.3258, 0.7197, 0.1371, 0.7157, 0.1371, 0.679, 0.1583, 0.679, 0.1583, 0.7157, 0.3434, 0.7854, 0.3156, 0.7576, 0.3535, 0.7678, 0.3054, 0.7197, 0.3156, 0.7576, 0.2878, 0.7299, 0.2777, 0.7678, 0.3156, 0.7576, 0.2878, 0.7854, 0.3258, 0.7956, 0.3156, 0.7576, 0.3434, 0.7854, 0.3258, 0.7197, 0.3156, 0.7576, 0.3054, 0.7197, 0.3535, 0.7475, 0.3156, 0.7576, 0.3434, 0.7299, 0.2777, 0.7475, 0.3156, 0.7576, 0.2777, 0.7678, 0.3054, 0.7956, 0.3156, 0.7576, 0.3258, 0.7956, 0.3535, 0.7678, 0.3156, 0.7576, 0.3535, 0.7475, 0.2878, 0.7299, 0.3156, 0.7576, 0.2777, 0.7475, 0.2878, 0.7854, 0.3156, 0.7576, 0.3054, 0.7956, 0.3434, 0.7854, 0.3338, 0.7758, 0.3404, 0.7643, 0.3535, 0.7678, 0.2777, 0.7475, 0.2908, 0.751, 0.2908, 0.7643, 0.2777, 0.7678, 0.3258, 0.7197, 0.3222, 0.7328, 0.309, 0.7328, 0.3054, 0.7197, 0.3535, 0.7678, 0.3404, 0.7643, 0.3404, 0.751, 0.3535, 0.7475, 0.2777, 0.7678, 0.2908, 0.7643, 0.2974, 0.7758, 0.2878, 0.7854, 0.3054, 0.7956, 0.309, 0.7824, 0.3222, 0.7824, 0.3258, 0.7956, 0.3054, 0.7197, 0.309, 0.7328, 0.2974, 0.7395, 0.2878, 0.7299, 0.3535, 0.7475, 0.3404, 0.751, 0.3338, 0.7395, 0.3434, 0.7299, 0.2878, 0.7854, 0.2974, 0.7758, 0.309, 0.7824, 0.3054, 0.7956, 0.3258, 0.7956, 0.3222, 0.7824, 0.3338, 0.7758, 0.3434, 0.7854, 0.2878, 0.7299, 0.2974, 0.7395, 0.2908, 0.751, 0.2777, 0.7475, 0.3434, 0.7299, 0.3338, 0.7395, 0.3222, 0.7328, 0.3258, 0.7197, 0.2433, 0.679, 0.2433, 0.7157, 0.2221, 0.7157, 0.2221, 0.679, 0.1583, 0.7157, 0.1583, 0.679, 0.1796, 0.679, 0.1796, 0.7157, 0.2221, 0.679, 0.2221, 0.7157, 0.2008, 0.7157, 0.2008, 0.679, 0.2008, 0.679, 0.2008, 0.7157, 0.1796, 0.7157, 0.1796, 0.679, 0.1796, 0.679, 0.1796, 0.7157, 0.1583, 0.7157, 0.1583, 0.679, 0.1583, 0.679, 0.1583, 0.7157, 0.1371, 0.7157, 0.1371, 0.679, 0.1796, 0.7157, 0.1796, 0.679, 0.2008, 0.679, 0.2008, 0.7157, 0.1371, 0.679, 0.1371, 0.7157, 0.1158, 0.7157, 0.1158, 0.679, 0.2008, 0.7157, 0.2008, 0.679, 0.2221, 0.679, 0.2221, 0.7157, 0.1158, 0.7157, 0.1158, 0.679, 0.1371, 0.679, 0.1371, 0.7157, 0.2221, 0.7157, 0.2221, 0.679, 0.2433, 0.679, 0.2433, 0.7157, 0.3306, 0.773, 0.3209, 0.7783, 0.3156, 0.7576, 0.2952, 0.7368, 0.3084, 0.7296, 0.3103, 0.737, 0.301, 0.7427, 0.2876, 0.75, 0.2952, 0.7368, 0.301, 0.7427, 0.2953, 0.7519, 0.3361, 0.7786, 0.3231, 0.7861, 0.3209, 0.7783, 0.3306, 0.773, 0.2875, 0.7647, 0.2876, 0.75, 0.2953, 0.7519, 0.2949, 0.7628, 0.344, 0.7655, 0.3361, 0.7786, 0.3306, 0.773, 0.3359, 0.7633, 0.2944, 0.7777, 0.2875, 0.7647, 0.2949, 0.7628, 0.3003, 0.7724, 0.344, 0.75, 0.344, 0.7655, 0.3359, 0.7633, 0.3361, 0.7523, 0.3075, 0.786, 0.2944, 0.7777, 0.3003, 0.7724, 0.3098, 0.7779, 0.3362, 0.7369, 0.344, 0.75, 0.3361, 0.7523, 0.3307, 0.7428, 0.3231, 0.7861, 0.3075, 0.786, 0.3098, 0.7779, 0.3209, 0.7783, 0.3231, 0.7296, 0.3362, 0.7369, 0.3307, 0.7428, 0.3213, 0.7372, 0.3084, 0.7296, 0.3231, 0.7296, 0.3213, 0.7372, 0.3103, 0.737, 0.3209, 0.7783, 0.3098, 0.7779, 0.3156, 0.7576, 0.3098, 0.7779, 0.3003, 0.7724, 0.3156, 0.7576, 0.3003, 0.7724, 0.2949, 0.7628, 0.3156, 0.7576, 0.2949, 0.7628, 0.2953, 0.7519, 0.3156, 0.7576, 0.2953, 0.7519, 0.301, 0.7427, 0.3156, 0.7576, 0.301, 0.7427, 0.3103, 0.737, 0.3156, 0.7576, 0.3103, 0.737, 0.3213, 0.7372, 0.3156, 0.7576, 0.3213, 0.7372, 0.3307, 0.7428, 0.3156, 0.7576, 0.3307, 0.7428, 0.3361, 0.7523, 0.3156, 0.7576, 0.3361, 0.7523, 0.3359, 0.7633, 0.3156, 0.7576, 0.3359, 0.7633, 0.3306, 0.773, 0.3156, 0.7576, 0.3434, 0.7299, 0.3156, 0.7576, 0.3258, 0.7197, 0.1371, 0.7157, 0.1371, 0.679, 0.1583, 0.679, 0.1583, 0.7157, 0.3434, 0.7854, 0.3156, 0.7576, 0.3535, 0.7678, 0.3054, 0.7197, 0.3156, 0.7576, 0.2878, 0.7299, 0.2777, 0.7678, 0.3156, 0.7576, 0.2878, 0.7854, 0.3258, 0.7956, 0.3156, 0.7576, 0.3434, 0.7854, 0.3258, 0.7197, 0.3156, 0.7576, 0.3054, 0.7197, 0.3535, 0.7475, 0.3156, 0.7576, 0.3434, 0.7299, 0.2777, 0.7475, 0.3156, 0.7576, 0.2777, 0.7678, 0.3054, 0.7956, 0.3156, 0.7576, 0.3258, 0.7956, 0.3535, 0.7678, 0.3156, 0.7576, 0.3535, 0.7475, 0.2878, 0.7299, 0.3156, 0.7576, 0.2777, 0.7475, 0.2878, 0.7854, 0.3156, 0.7576, 0.3054, 0.7956, 0.3434, 0.7854, 0.3338, 0.7758, 0.3404, 0.7643, 0.3535, 0.7678, 0.2777, 0.7475, 0.2908, 0.751, 0.2908, 0.7643, 0.2777, 0.7678, 0.3258, 0.7197, 0.3222, 0.7328, 0.309, 0.7328, 0.3054, 0.7197, 0.3535, 0.7678, 0.3404, 0.7643, 0.3404, 0.751, 0.3535, 0.7475, 0.2777, 0.7678, 0.2908, 0.7643, 0.2974, 0.7758, 0.2878, 0.7854, 0.3054, 0.7956, 0.309, 0.7824, 0.3222, 0.7824, 0.3258, 0.7956, 0.3054, 0.7197, 0.309, 0.7328, 0.2974, 0.7395, 0.2878, 0.7299, 0.3535, 0.7475, 0.3404, 0.751, 0.3338, 0.7395, 0.3434, 0.7299, 0.2878, 0.7854, 0.2974, 0.7758, 0.309, 0.7824, 0.3054, 0.7956, 0.3258, 0.7956, 0.3222, 0.7824, 0.3338, 0.7758, 0.3434, 0.7854, 0.2878, 0.7299, 0.2974, 0.7395, 0.2908, 0.751, 0.2777, 0.7475, 0.3434, 0.7299, 0.3338, 0.7395, 0.3222, 0.7328, 0.3258, 0.7197, 0.2433, 0.679, 0.2433, 0.7157, 0.2221, 0.7157, 0.2221, 0.679, 0.1583, 0.7157, 0.1583, 0.679, 0.1796, 0.679, 0.1796, 0.7157, 0.2221, 0.679, 0.2221, 0.7157, 0.2008, 0.7157, 0.2008, 0.679, 0.2008, 0.679, 0.2008, 0.7157, 0.1796, 0.7157, 0.1796, 0.679, 0.1796, 0.679, 0.1796, 0.7157, 0.1583, 0.7157, 0.1583, 0.679, 0.1583, 0.679, 0.1583, 0.7157, 0.1371, 0.7157, 0.1371, 0.679, 0.1796, 0.7157, 0.1796, 0.679, 0.2008, 0.679, 0.2008, 0.7157, 0.1371, 0.679, 0.1371, 0.7157, 0.1158, 0.7157, 0.1158, 0.679, 0.2008, 0.7157, 0.2008, 0.679, 0.2221, 0.679, 0.2221, 0.7157, 0.1158, 0.7157, 0.1158, 0.679, 0.1371, 0.679, 0.1371, 0.7157, 0.2221, 0.7157, 0.2221, 0.679, 0.2433, 0.679, 0.2433, 0.7157, 0.3306, 0.773, 0.3209, 0.7783, 0.3156, 0.7576, 0.2952, 0.7368, 0.3084, 0.7296, 0.3103, 0.737, 0.301, 0.7427, 0.2876, 0.75, 0.2952, 0.7368, 0.301, 0.7427, 0.2953, 0.7519, 0.3361, 0.7786, 0.3231, 0.7861, 0.3209, 0.7783, 0.3306, 0.773, 0.2875, 0.7647, 0.2876, 0.75, 0.2953, 0.7519, 0.2949, 0.7628, 0.344, 0.7655, 0.3361, 0.7786, 0.3306, 0.773, 0.3359, 0.7633, 0.2944, 0.7777, 0.2875, 0.7647, 0.2949, 0.7628, 0.3003, 0.7724, 0.344, 0.75, 0.344, 0.7655, 0.3359, 0.7633, 0.3361, 0.7523, 0.3075, 0.786, 0.2944, 0.7777, 0.3003, 0.7724, 0.3098, 0.7779, 0.3362, 0.7369, 0.344, 0.75, 0.3361, 0.7523, 0.3307, 0.7428, 0.3231, 0.7861, 0.3075, 0.786, 0.3098, 0.7779, 0.3209, 0.7783, 0.3231, 0.7296, 0.3362, 0.7369, 0.3307, 0.7428, 0.3213, 0.7372, 0.3084, 0.7296, 0.3231, 0.7296, 0.3213, 0.7372, 0.3103, 0.737, 0.3209, 0.7783, 0.3098, 0.7779, 0.3156, 0.7576, 0.3098, 0.7779, 0.3003, 0.7724, 0.3156, 0.7576, 0.3003, 0.7724, 0.2949, 0.7628, 0.3156, 0.7576, 0.2949, 0.7628, 0.2953, 0.7519, 0.3156, 0.7576, 0.2953, 0.7519, 0.301, 0.7427, 0.3156, 0.7576, 0.301, 0.7427, 0.3103, 0.737, 0.3156, 0.7576, 0.3103, 0.737, 0.3213, 0.7372, 0.3156, 0.7576, 0.3213, 0.7372, 0.3307, 0.7428, 0.3156, 0.7576, 0.3307, 0.7428, 0.3361, 0.7523, 0.3156, 0.7576, 0.3361, 0.7523, 0.3359, 0.7633, 0.3156, 0.7576, 0.3359, 0.7633, 0.3306, 0.773, 0.3156, 0.7576, 0.3434, 0.7299, 0.3156, 0.7576, 0.3258, 0.7197, 0.1371, 0.7157, 0.1371, 0.679, 0.1583, 0.679, 0.1583, 0.7157])
me_cube_001.materials.append(mat_material)
me_cube_001.materials.append(mat_pneu)
me_cube_001.use_remesh_preserve_volume = False
me_cube_001.use_remesh_preserve_attributes = False
me_cube_001.use_mirror_vertex_groups = False
me_cube_001.update()

# ---- objects
ob_cube_001 = bpy.data.objects.new('Cube.001', me_cube_001)
ob_hemi = bpy.data.objects.new('Hemi', light_hemi)

# ---- transforms, parenting, visibility, modifiers, constraints
ob_cube_001.location = (0.3397, 0.002685, 0.2638)
ob_cube_001.lock_rotations_4d = False
ob_cube_001.empty_display_type = 'ARROWS'
ob_cube_001.lineart.crease_threshold = 0.0
ob_hemi.location = (18.28, -34.48, 8.171)
ob_hemi.lineart.crease_threshold = 0.0

# ---- collection membership
col_collection_1.objects.link(ob_cube_001)
col_collection_1.objects.link(ob_hemi)

# ---- scene / render settings (as saved in the file)
scene.frame_start = 1; scene.frame_end = 250; scene.frame_set(0)
scene.render.engine = 'BLENDER_EEVEE_NEXT'
scene.render.resolution_percentage = 50
scene.render.dither_intensity = 0.0
scene.cycles.use_denoising = False
scene.cycles.samples = 128
scene.cycles.sampling_pattern = 'TABULATED_SOBOL'
scene.cycles.use_adaptive_sampling = False
scene.cycles.use_light_tree = False
scene.cycles.blur_glossy = 0.0
scene.cycles.sample_clamp_indirect = 0.0
scene.view_settings.view_transform = 'Standard'
bpy.context.view_layer.update()

# ---- added for rendering (the .blend has no active camera): camera
cam_auto = bpy.data.cameras.new('AutoCamera')
cam_auto.lens = 50.0
cam_auto.sensor_width = 36.0
cam_auto.clip_end = 1000.0
ob_auto_camera = bpy.data.objects.new('AutoCamera', cam_auto)
scene.collection.objects.link(ob_auto_camera)
ob_auto_camera.location = (24.6073, -28.5847, 22.9768)
ob_auto_camera.rotation_euler = (1.09748, -7.21219e-08, 0.694738)
scene.camera = ob_auto_camera
bpy.context.view_layer.update()
